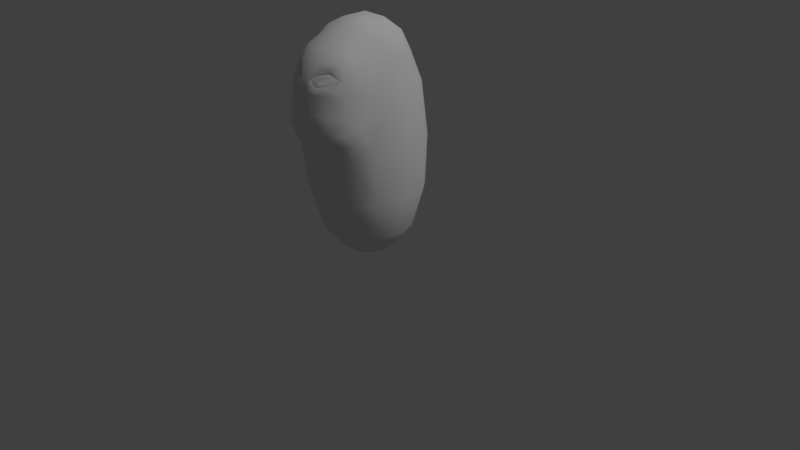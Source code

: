 # Source: CC.blend  (saved by Blender 2.79.0; exported with 4.5.12 LTS)
import bpy
from mathutils import Matrix  # noqa: F401  (used for matrix-valued properties, if any)

bpy.ops.wm.read_factory_settings(use_empty=True)
scene = bpy.context.scene
scene.name = 'Scene'

# ---- collections
col_collection_1 = bpy.data.collections.new('Collection 1'); scene.collection.children.link(col_collection_1)

# ---- materials (node trees are filled in below, after node groups)
mat_capsule_dwarfmaterial = bpy.data.materials.new('Capsule_DwarfMaterial')
mat_capsule_dwarfmaterial.alpha_threshold = 0.0
mat_capsule_dwarfmaterial.use_transparent_shadow = False
mat_capsule_dwarfmaterial.roughness = 0.5
mat_capsule_dwarfmaterial.specular_intensity = 0.08889
mat_capsule_orkmaterial = bpy.data.materials.new('Capsule_OrkMaterial')
mat_capsule_orkmaterial.alpha_threshold = 0.0
mat_capsule_orkmaterial.use_transparent_shadow = False
mat_capsule_orkmaterial.roughness = 0.5
mat_capsule_orkmaterial.specular_intensity = 0.08889

# ---- material node trees

# ---- world
world_world = bpy.data.worlds.new('World'); scene.world = world_world
world_world.color = (0.05088, 0.05088, 0.05088)
world_world.use_sun_shadow = False
world_world.sun_shadow_jitter_overblur = 0.0
world_world.cycles.sampling_method = 'MANUAL'

# ---- cameras
cam_camera = bpy.data.cameras.new('Camera')
cam_camera.clip_end = 100.0
cam_camera.lens = 35.0
cam_camera.sensor_width = 32.0
cam_camera.sensor_height = 18.0
cam_camera.ortho_scale = 7.314
cam_camera.dof.focus_distance = 0.0
cam_camera.dof.aperture_fstop = 128.0

# ---- lights
light_lamp = bpy.data.lights.new('Lamp', 'SUN')
light_lamp.transmission_factor = 0.0
light_lamp.cutoff_distance = 30.0
light_lamp.angle = 0.1993
light_lamp.energy = 1.0
light_lamp.shadow_buffer_clip_start = 1.001
light_lamp.shadow_soft_size = 0.1
light_lamp.shadow_cascade_max_distance = 1000.0

# ---- meshes
me_sphere_001 = bpy.data.meshes.new('Sphere.001')
me_sphere_001.from_pydata([(0.08474, -0.2165, 3.07), (0.2473, -0.7709, 1.598), (0.2414, -0.6808, 0.9868), (0.1094, -0.3008, 0.197), (0.1581, -0.1842, 3.058), (0.4629, -0.6469, 1.606), (0.4533, -0.5583, 0.9943), (0.2057, -0.2452, 0.197), (0.2178, -0.1298, 3.033), (0.581, -0.3645, 2.312), (0.6166, -0.457, 1.714), (0.6094, -0.3697, 1.011), (0.2771, -0.1601, 0.1973), (0.2471, -0.0488, 3.027), (0.644, -0.1205, 2.301), (0.7154, -0.1416, 1.649), (0.6958, -0.1258, 1.005), (0.3151, -0.05557, 0.1972), (0.2451, 0.03611, 3.031), (0.6418, 0.1126, 2.299), (0.7177, 0.1251, 1.639), (0.6964, 0.1226, 1.002), (0.3151, 0.05557, 0.1972), (0.2166, 0.1114, 3.034), (0.5642, 0.3257, 2.299), (0.6314, 0.3645, 1.637), (0.6125, 0.3536, 1.002), (0.2771, 0.16, 0.1972), (0.164, 0.1711, 3.034), (0.4188, 0.499, 2.299), (0.4687, 0.5585, 1.637), (0.4546, 0.5418, 1.002), (0.2057, 0.2451, 0.1972), (0.09034, 0.2091, 3.032), (0.2228, 0.6122, 2.299), (0.2494, 0.6851, 1.637), (0.2419, 0.6646, 1.002), (0.1094, 0.3007, 0.1972), (0.1942, -0.5353, 0.4878), (0.365, -0.4367, 0.4886), (0.4916, -0.2856, 0.4936), (0.5594, -0.09884, 0.4927), (0.5594, 0.09864, 0.4925), (0.4919, 0.284, 0.4925), (0.3651, 0.4351, 0.4925), (0.1943, 0.5338, 0.4925), (0.1538, -0.5063, 2.918), (0.2995, -0.4493, 2.865), (0.4535, -0.3729, 2.692), (0.5249, -0.1243, 2.664), (0.5195, 0.07773, 2.676), (0.4556, 0.2483, 2.685), (0.341, 0.3824, 2.686), (0.1845, 0.4703, 2.682), (0.4485, -0.7361, 2.104), (0.5565, -0.5946, 1.991), (0.1509, -0.6727, 2.814), (0.1687, -0.9361, 2.134), (0.2215, -0.8656, 1.767), (0.2851, -0.6065, 2.801), (0.3201, -0.8552, 2.129), (0.4128, -0.7633, 1.778), (0.3905, -0.5386, 2.742), (0.5143, -0.5518, 2.346), (0.539, -0.6414, 1.817), (0.1273, -0.8053, 2.683), (0.1584, -0.9094, 2.355), (0.1892, -0.9314, 1.897), (0.2579, -0.7298, 2.698), (0.2898, -0.8341, 2.354), (0.3528, -0.8463, 1.902), (0.3413, -0.6638, 2.675), (0.4605, -0.6957, 2.367), (0.4604, -0.7507, 1.915), (0.4136, -0.6725, 2.535), (0.4772, -0.535, 2.583), (0.281, -0.7581, 2.614), (0.1693, -0.911, 2.409), (0.313, -0.8203, 2.43), (0.07635, -0.9108, 2.489), (0.1444, -0.8516, 2.581), (0.03423, -0.8935, 2.499), (0.08035, -0.9312, 2.375), (0.3553, -0.7185, 2.53), (0.2705, -0.7653, 2.586), (0.1798, -0.8793, 2.445), (0.2909, -0.8084, 2.463), (0.1142, -0.8825, 2.492), (0.1637, -0.8406, 2.556), (0.2885, -0.7714, 2.52), (0.2481, -0.7943, 2.547), (0.2061, -0.8472, 2.481), (0.2577, -0.8145, 2.489), (0.1753, -0.8484, 2.503), (0.1987, -0.8292, 2.533), (0.2291, -0.8175, 2.512), (0.09658, -0.8849, 2.49), (0.2997, -0.8006, 2.456), (0.375, -0.6954, 2.532), (0.2761, -0.7509, 2.597), (0.1539, -0.8372, 2.563), (0.1723, -0.8817, 2.435), (0.1605, 0.3595, 2.904), (0.4344, 0.05991, 2.898), (0.2767, -0.3257, 2.973), (0.44, -0.09059, 2.887), (0.2911, 0.2933, 2.907), (0.3874, -0.2401, 2.904), (0.1467, -0.377, 3.006), (0.3834, 0.1906, 2.906), (0.0, 1.205e-07, 0.1382), (0.0, -0.001265, 3.113), (-0.08474, -0.2165, 3.07), (-0.2473, -0.7709, 1.598), (-0.2414, -0.6808, 0.9868), (-0.1094, -0.3008, 0.197), (-0.1581, -0.1842, 3.058), (-0.4629, -0.6469, 1.606), (-0.4533, -0.5583, 0.9943), (-0.2057, -0.2452, 0.197), (-0.2178, -0.1298, 3.033), (-0.581, -0.3645, 2.312), (-0.6166, -0.457, 1.714), (-0.6094, -0.3697, 1.011), (-0.2771, -0.1601, 0.1973), (-0.2471, -0.0488, 3.027), (-0.644, -0.1205, 2.301), (-0.7154, -0.1416, 1.649), (-0.6958, -0.1258, 1.005), (-0.3151, -0.05557, 0.1972), (-0.2451, 0.03611, 3.031), (-0.6418, 0.1126, 2.299), (-0.7177, 0.1251, 1.639), (-0.6964, 0.1226, 1.002), (-0.3151, 0.05557, 0.1972), (-0.2166, 0.1114, 3.034), (-0.5642, 0.3257, 2.299), (-0.6314, 0.3645, 1.637), (-0.6125, 0.3536, 1.002), (-0.2771, 0.16, 0.1972), (-0.164, 0.1711, 3.034), (-0.4188, 0.499, 2.299), (-0.4687, 0.5585, 1.637), (-0.4546, 0.5418, 1.002), (-0.2057, 0.2451, 0.1972), (-0.09034, 0.2091, 3.032), (0.0, -0.2242, 3.071), (-0.2228, 0.6122, 2.299), (0.0, -0.8186, 1.57), (0.0, -0.7241, 0.9954), (0.0, -0.3185, 0.2069), (-0.2494, 0.6851, 1.637), (-0.2419, 0.6646, 1.002), (0.0, 0.2185, 3.025), (0.0, 0.6519, 2.291), (0.0, 0.7286, 1.639), (0.0, 0.7058, 1.007), (0.0, 0.3184, 0.2071), (-0.1094, 0.3007, 0.1972), (-0.1942, -0.5353, 0.4878), (0.0, -0.5682, 0.4962), (0.0, 0.5663, 0.5019), (-0.365, -0.4367, 0.4886), (-0.4916, -0.2856, 0.4936), (-0.5594, -0.09884, 0.4927), (-0.5594, 0.09864, 0.4925), (-0.4919, 0.284, 0.4925), (-0.3651, 0.4351, 0.4925), (-0.1943, 0.5338, 0.4925), (0.0, -0.5339, 2.925), (0.0, 0.5072, 2.661), (-0.1538, -0.5063, 2.918), (-0.2995, -0.4493, 2.865), (-0.4535, -0.3729, 2.692), (-0.5249, -0.1243, 2.664), (-0.5195, 0.07773, 2.676), (0.0, -0.9655, 2.134), (-0.4556, 0.2483, 2.685), (0.0, -0.6978, 2.816), (0.0, -0.9055, 1.766), (-0.341, 0.3824, 2.686), (-0.1845, 0.4703, 2.682), (-0.4485, -0.7361, 2.104), (0.0, -0.82, 2.691), (0.0, -0.9382, 2.364), (0.0, -0.963, 1.903), (0.0, -0.9005, 2.506), (-0.5565, -0.5946, 1.991), (-0.1509, -0.6727, 2.814), (-0.1687, -0.9361, 2.134), (-0.2215, -0.8656, 1.767), (-0.2851, -0.6065, 2.801), (-0.3201, -0.8552, 2.129), (-0.4128, -0.7633, 1.778), (-0.3905, -0.5386, 2.742), (-0.5143, -0.5518, 2.346), (-0.539, -0.6414, 1.817), (-0.1273, -0.8053, 2.683), (-0.1584, -0.9094, 2.355), (-0.1892, -0.9314, 1.897), (-0.2579, -0.7298, 2.698), (-0.2898, -0.8341, 2.354), (-0.3528, -0.8463, 1.902), (-0.3413, -0.6638, 2.675), (-0.4605, -0.6957, 2.367), (-0.4604, -0.7507, 1.915), (-0.4136, -0.6725, 2.535), (-0.4772, -0.535, 2.583), (-0.281, -0.7581, 2.614), (-0.1693, -0.911, 2.409), (-0.313, -0.8203, 2.43), (-0.07635, -0.9108, 2.489), (-0.1444, -0.8516, 2.581), (-0.03423, -0.8935, 2.499), (-0.08035, -0.9312, 2.375), (-0.3553, -0.7185, 2.53), (-0.2705, -0.7653, 2.586), (-0.1798, -0.8793, 2.445), (-0.2909, -0.8084, 2.463), (-0.1142, -0.8825, 2.492), (-0.1637, -0.8406, 2.556), (-0.2885, -0.7714, 2.52), (-0.2481, -0.7943, 2.547), (-0.2061, -0.8472, 2.481), (-0.2577, -0.8145, 2.489), (-0.1753, -0.8484, 2.503), (-0.1987, -0.8292, 2.533), (-0.2291, -0.8175, 2.512), (-0.09658, -0.8849, 2.49), (-0.2997, -0.8006, 2.456), (-0.375, -0.6954, 2.532), (-0.2761, -0.7509, 2.597), (-0.1539, -0.8372, 2.563), (-0.1723, -0.8817, 2.435), (-0.1605, 0.3595, 2.904), (-0.4344, 0.05991, 2.898), (-0.2767, -0.3257, 2.973), (0.0, -0.395, 3.011), (0.0, 0.3823, 2.892), (-0.44, -0.09059, 2.887), (-0.2911, 0.2933, 2.907), (-0.3874, -0.2401, 2.904), (-0.1467, -0.377, 3.006), (-0.3834, 0.1906, 2.906)], [], [(18, 23, 111), (61, 1, 5), (160, 2, 149), (110, 3, 150), (146, 0, 111), (156, 35, 36), (2, 148, 149), (0, 4, 111), (39, 2, 38), (32, 45, 44), (26, 30, 25), (237, 0, 146), (64, 5, 10), (108, 4, 0), (27, 42, 22), (44, 26, 43), (2, 5, 1), (110, 7, 3), (104, 8, 4), (11, 5, 6), (12, 41, 40), (23, 28, 111), (110, 12, 7), (4, 8, 111), (11, 15, 10), (110, 17, 12), (3, 39, 38), (102, 28, 106), (8, 13, 111), (40, 6, 39), (10, 14, 9), (34, 170, 53), (30, 34, 29), (40, 16, 11), (107, 13, 8), (110, 22, 17), (24, 52, 51), (110, 37, 32), (46, 59, 47), (16, 20, 15), (41, 21, 16), (103, 13, 105), (161, 36, 45), (58, 148, 1), (13, 18, 111), (42, 26, 21), (110, 27, 22), (19, 51, 50), (35, 154, 34), (63, 54, 55), (15, 19, 14), (109, 18, 103), (21, 25, 20), (14, 50, 49), (178, 65, 56), (33, 153, 111), (110, 157, 37), (238, 33, 102), (28, 33, 111), (45, 31, 44), (36, 30, 31), (25, 29, 24), (106, 23, 109), (110, 32, 27), (70, 58, 61), (56, 68, 59), (29, 53, 52), (150, 38, 160), (12, 39, 7), (17, 42, 41), (32, 43, 27), (157, 45, 37), (67, 179, 58), (185, 57, 176), (9, 49, 48), (67, 60, 57), (47, 62, 48), (73, 61, 64), (59, 71, 62), (71, 75, 62), (75, 9, 48), (69, 77, 66), (184, 81, 186), (70, 54, 60), (72, 78, 69), (20, 24, 19), (169, 56, 46), (9, 55, 10), (82, 184, 176), (69, 57, 60), (55, 64, 10), (73, 55, 54), (54, 69, 60), (74, 63, 75), (75, 48, 62), (80, 81, 79), (76, 71, 68), (76, 65, 80), (81, 183, 186), (82, 77, 79), (100, 84, 99), (97, 83, 86), (100, 87, 88), (101, 86, 85), (99, 83, 98), (101, 87, 96), (86, 91, 85), (84, 89, 83), (85, 93, 87), (88, 90, 84), (86, 89, 92), (88, 93, 94), (90, 94, 95), (92, 89, 95), (94, 93, 95), (91, 92, 95), (89, 90, 95), (93, 91, 95), (77, 96, 79), (76, 98, 74), (78, 101, 77), (80, 96, 100), (78, 98, 97), (76, 100, 99), (51, 106, 109), (53, 238, 102), (51, 103, 50), (50, 105, 49), (49, 107, 48), (52, 102, 106), (47, 107, 104), (47, 108, 46), (46, 237, 169), (130, 111, 135), (113, 193, 117), (160, 114, 159), (110, 150, 115), (146, 111, 112), (151, 156, 152), (148, 114, 149), (112, 111, 116), (114, 162, 159), (167, 158, 144), (138, 142, 143), (237, 112, 242), (117, 196, 122), (242, 116, 236), (165, 139, 134), (138, 167, 166), (114, 117, 118), (110, 115, 119), (236, 120, 241), (117, 123, 118), (124, 164, 129), (135, 111, 140), (110, 119, 124), (116, 111, 120), (123, 127, 128), (110, 124, 129), (115, 162, 119), (140, 234, 240), (120, 111, 125), (118, 163, 162), (122, 126, 127), (147, 170, 154), (142, 147, 151), (163, 128, 164), (241, 125, 239), (110, 129, 134), (136, 180, 141), (110, 144, 158), (171, 191, 188), (128, 132, 133), (164, 133, 165), (125, 235, 239), (152, 161, 168), (148, 190, 113), (125, 111, 130), (165, 138, 166), (110, 134, 139), (131, 177, 136), (151, 154, 155), (195, 182, 204), (127, 131, 132), (130, 243, 235), (133, 137, 138), (126, 175, 131), (178, 197, 183), (145, 111, 153), (110, 158, 157), (145, 238, 234), (140, 111, 145), (143, 168, 167), (143, 151, 152), (137, 141, 142), (135, 240, 243), (110, 139, 144), (190, 202, 193), (188, 200, 197), (141, 181, 147), (150, 159, 115), (162, 124, 119), (129, 165, 134), (166, 144, 139), (168, 157, 158), (179, 199, 190), (185, 189, 199), (121, 174, 126), (199, 192, 202), (172, 194, 191), (193, 205, 196), (191, 203, 200), (207, 203, 194), (121, 207, 173), (209, 201, 198), (184, 213, 214), (202, 182, 205), (210, 204, 201), (132, 136, 137), (169, 188, 178), (121, 187, 195), (176, 214, 189), (189, 201, 192), (187, 122, 196), (187, 205, 182), (182, 201, 204), (206, 195, 204), (207, 194, 173), (213, 212, 211), (208, 203, 206), (197, 208, 212), (213, 183, 197), (209, 198, 214), (216, 232, 231), (229, 215, 230), (232, 219, 228), (233, 218, 229), (215, 231, 230), (219, 233, 228), (223, 218, 217), (221, 216, 215), (225, 217, 219), (222, 220, 216), (218, 221, 215), (220, 225, 219), (222, 227, 226), (224, 227, 221), (226, 227, 225), (223, 227, 224), (221, 227, 222), (225, 227, 223), (228, 209, 211), (230, 208, 206), (233, 210, 209), (212, 228, 211), (210, 230, 206), (208, 232, 212), (177, 240, 180), (181, 238, 170), (235, 177, 175), (239, 175, 174), (241, 174, 173), (180, 234, 181), (172, 241, 173), (242, 172, 171), (237, 171, 169), (61, 58, 1), (160, 38, 2), (156, 155, 35), (2, 1, 148), (39, 6, 2), (32, 37, 45), (26, 31, 30), (237, 108, 0), (64, 61, 5), (108, 104, 4), (27, 43, 42), (44, 31, 26), (2, 6, 5), (104, 107, 8), (11, 10, 5), (12, 17, 41), (11, 16, 15), (3, 7, 39), (102, 33, 28), (40, 11, 6), (10, 15, 14), (34, 154, 170), (30, 35, 34), (40, 41, 16), (107, 105, 13), (24, 29, 52), (46, 56, 59), (16, 21, 20), (41, 42, 21), (103, 18, 13), (161, 156, 36), (58, 179, 148), (42, 43, 26), (19, 24, 51), (35, 155, 154), (63, 72, 54), (15, 20, 19), (109, 23, 18), (21, 26, 25), (14, 19, 50), (178, 183, 65), (238, 153, 33), (45, 36, 31), (36, 35, 30), (25, 30, 29), (106, 28, 23), (70, 67, 58), (56, 65, 68), (29, 34, 53), (150, 3, 38), (12, 40, 39), (17, 22, 42), (32, 44, 43), (157, 161, 45), (67, 185, 179), (185, 67, 57), (9, 14, 49), (67, 70, 60), (47, 59, 62), (73, 70, 61), (59, 68, 71), (71, 74, 75), (75, 63, 9), (69, 78, 77), (184, 82, 81), (70, 73, 54), (72, 74, 78), (20, 25, 24), (169, 178, 56), (9, 63, 55), (176, 57, 82), (66, 82, 57), (69, 66, 57), (73, 64, 55), (54, 72, 69), (74, 72, 63), (80, 65, 81), (76, 74, 71), (76, 68, 65), (81, 65, 183), (79, 81, 82), (82, 66, 77), (100, 88, 84), (97, 98, 83), (100, 96, 87), (101, 97, 86), (99, 84, 83), (101, 85, 87), (86, 92, 91), (84, 90, 89), (85, 91, 93), (88, 94, 90), (86, 83, 89), (88, 87, 93), (77, 101, 96), (76, 99, 98), (78, 97, 101), (80, 79, 96), (78, 74, 98), (76, 80, 100), (51, 52, 106), (53, 170, 238), (51, 109, 103), (50, 103, 105), (49, 105, 107), (52, 53, 102), (47, 48, 107), (47, 104, 108), (46, 108, 237), (113, 190, 193), (160, 149, 114), (151, 155, 156), (148, 113, 114), (114, 118, 162), (167, 168, 158), (138, 137, 142), (237, 146, 112), (117, 193, 196), (242, 112, 116), (165, 166, 139), (138, 143, 167), (114, 113, 117), (236, 116, 120), (117, 122, 123), (124, 163, 164), (123, 122, 127), (115, 159, 162), (140, 145, 234), (118, 123, 163), (122, 121, 126), (147, 181, 170), (142, 141, 147), (163, 123, 128), (241, 120, 125), (136, 177, 180), (171, 172, 191), (128, 127, 132), (164, 128, 133), (125, 130, 235), (152, 156, 161), (148, 179, 190), (165, 133, 138), (131, 175, 177), (151, 147, 154), (195, 187, 182), (127, 126, 131), (130, 135, 243), (133, 132, 137), (126, 174, 175), (178, 188, 197), (145, 153, 238), (143, 152, 168), (143, 142, 151), (137, 136, 141), (135, 140, 240), (190, 199, 202), (188, 191, 200), (141, 180, 181), (150, 160, 159), (162, 163, 124), (129, 164, 165), (166, 167, 144), (168, 161, 157), (179, 185, 199), (185, 176, 189), (121, 173, 174), (199, 189, 192), (172, 173, 194), (193, 202, 205), (191, 194, 203), (207, 206, 203), (121, 195, 207), (209, 210, 201), (184, 186, 213), (202, 192, 182), (210, 206, 204), (132, 131, 136), (169, 171, 188), (121, 122, 187), (198, 189, 214), (176, 184, 214), (189, 198, 201), (187, 196, 205), (182, 192, 201), (206, 207, 195), (213, 197, 212), (208, 200, 203), (197, 200, 208), (213, 186, 183), (214, 213, 211), (211, 209, 214), (216, 220, 232), (229, 218, 215), (232, 220, 219), (233, 217, 218), (215, 216, 231), (219, 217, 233), (223, 224, 218), (221, 222, 216), (225, 223, 217), (222, 226, 220), (218, 224, 221), (220, 226, 225), (228, 233, 209), (230, 231, 208), (233, 229, 210), (212, 232, 228), (210, 229, 230), (208, 231, 232), (177, 243, 240), (181, 234, 238), (235, 243, 177), (239, 235, 175), (241, 239, 174), (180, 240, 234), (172, 236, 241), (242, 236, 172), (237, 242, 171)])
me_sphere_001.polygons.foreach_set('use_smooth', [True] * 484)
me_sphere_001.polygons.foreach_set('material_index', [1, 1, 1, 1, 1, 1, 1, 1, 1, 1, 1, 1, 1, 1, 1, 1, 1, 1, 1, 1, 1, 1, 1, 1, 1, 1, 1, 1, 1, 1, 1, 1, 1, 1, 1, 1, 1, 1, 1, 1, 1, 1, 1, 1, 1, 1, 1, 1, 1, 1, 1, 1, 1, 1, 1, 1, 1, 1, 1, 1, 1, 1, 1, 1, 1, 1, 1, 1, 1, 1, 1, 1, 1, 1, 1, 1, 1, 1, 1, 1, 1, 1, 1, 1, 1, 1, 1, 1, 1, 1, 1, 1, 1, 1, 1, 1, 1, 1, 1, 1, 1, 1, 1, 1, 1, 1, 1, 1, 1, 1, 1, 1, 1, 1, 1, 1, 1, 1, 1, 1, 1, 1, 1, 1, 1, 1, 1, 1, 1, 1, 1, 1, 1, 1, 1, 1, 1, 1, 1, 1, 1, 1, 1, 1, 1, 1, 1, 1, 1, 1, 1, 1, 1, 1, 1, 1, 1, 1, 1, 1, 1, 1, 1, 1, 1, 1, 1, 1, 1, 1, 1, 1, 1, 1, 1, 1, 1, 1, 1, 1, 1, 1, 1, 1, 1, 1, 1, 1, 1, 1, 1, 1, 1, 1, 1, 1, 1, 1, 1, 1, 1, 1, 1, 1, 1, 1, 1, 1, 1, 1, 1, 1, 1, 1, 1, 1, 1, 1, 1, 1, 1, 1, 1, 1, 1, 1, 1, 1, 1, 1, 1, 1, 1, 1, 1, 1, 1, 1, 1, 1, 1, 1, 1, 1, 1, 1, 1, 1, 1, 1, 1, 1, 1, 1, 1, 1, 1, 1, 1, 1, 1, 1, 1, 1, 1, 1, 1, 1, 1, 1, 1, 1, 1, 1, 1, 1, 1, 1, 1, 1, 1, 1, 1, 1, 1, 1, 1, 1, 1, 1, 1, 1, 1, 1, 1, 1, 1, 1, 1, 1, 1, 1, 1, 1, 1, 1, 1, 1, 1, 1, 1, 1, 1, 1, 1, 1, 1, 1, 1, 1, 1, 1, 1, 1, 1, 1, 1, 1, 1, 1, 1, 1, 1, 1, 1, 1, 1, 1, 1, 1, 1, 1, 1, 1, 1, 1, 1, 1, 1, 1, 1, 1, 1, 1, 1, 1, 1, 1, 1, 1, 1, 1, 1, 1, 1, 1, 1, 1, 1, 1, 1, 1, 1, 1, 1, 1, 1, 1, 1, 1, 1, 1, 1, 1, 1, 1, 1, 1, 1, 1, 1, 1, 1, 1, 1, 1, 1, 1, 1, 1, 1, 1, 1, 1, 1, 1, 1, 1, 1, 1, 1, 1, 1, 1, 1, 1, 1, 1, 1, 1, 1, 1, 1, 1, 1, 1, 1, 1, 1, 1, 1, 1, 1, 1, 1, 1, 1, 1, 1, 1, 1, 1, 1, 1, 1, 1, 1, 1, 1, 1, 1, 1, 1, 1, 1, 1, 1, 1, 1, 1, 1, 1, 1, 1, 1, 1, 1, 1, 1, 1, 1, 1, 1, 1, 1, 1, 1, 1, 1, 1, 1, 1, 1, 1])
_uv = me_sphere_001.uv_layers.new(name='UVMap')
_uv.uv.foreach_set('vector', [0.3702, 0.8316, 0.4266, 0.8323, 0.3432, 0.8847, 0.8089, 0.4862, 0.9005, 0.3826, 0.763, 0.4214, 0.1521, 0.1279, 0.1363, 0.2646, 0.0803, 0.2424, 0.319, 0.0528, 0.2498, 0.09355, 0.2344, 0.06972, 0.1451, 0.8506, 0.1755, 0.8446, 0.3432, 0.8847, 0.5677, 0.2453, 0.5326, 0.4252, 0.5061, 0.2643, 0.1363, 0.2646, 0.02921, 0.427, 0.0803, 0.2424, 0.1755, 0.8446, 0.2179, 0.8393, 0.3432, 0.8847, 0.2277, 0.1783, 0.1363, 0.2646, 0.1909, 0.1572, 0.3708, 0.1098, 0.4455, 0.1568, 0.4109, 0.1774, 0.396, 0.2902, 0.4692, 0.4247, 0.4131, 0.4241, 0.1363, 0.8195, 0.1755, 0.8446, 0.1451, 0.8506, 0.747, 0.5028, 0.763, 0.4214, 0.6763, 0.4735, 0.1746, 0.8093, 0.2179, 0.8393, 0.1755, 0.8446, 0.3509, 0.1207, 0.3385, 0.1971, 0.3301, 0.1261, 0.4109, 0.1774, 0.396, 0.2902, 0.3745, 0.1903, 0.1363, 0.2646, 0.1531, 0.4237, 0.09013, 0.425, 0.319, 0.0528, 0.2678, 0.1104, 0.2498, 0.09355, 0.2175, 0.8003, 0.253, 0.8347, 0.2179, 0.8393, 0.2428, 0.2972, 0.1531, 0.4237, 0.1909, 0.2835, 0.2877, 0.1212, 0.302, 0.198, 0.2647, 0.1925, 0.4266, 0.8323, 0.4787, 0.8343, 0.3432, 0.8847, 0.319, 0.0528, 0.2877, 0.1212, 0.2678, 0.1104, 0.2179, 0.8393, 0.253, 0.8347, 0.3432, 0.8847, 0.2428, 0.2972, 0.2964, 0.4229, 0.2143, 0.421, 0.319, 0.0528, 0.3088, 0.1264, 0.2877, 0.1212, 0.2498, 0.09355, 0.2277, 0.1783, 0.1909, 0.1572, 0.5266, 0.7968, 0.4787, 0.8343, 0.4743, 0.7935, 0.253, 0.8347, 0.3096, 0.8322, 0.3432, 0.8847, 0.2647, 0.1925, 0.1909, 0.2835, 0.2277, 0.1783, 0.2143, 0.421, 0.3276, 0.5882, 0.2682, 0.5894, 0.5338, 0.5868, 0.5731, 0.6931, 0.5301, 0.6928, 0.4692, 0.4247, 0.5338, 0.5868, 0.4805, 0.5868, 0.2647, 0.1925, 0.2965, 0.2992, 0.2428, 0.2972, 0.2604, 0.793, 0.3096, 0.8322, 0.253, 0.8347, 0.319, 0.0528, 0.3301, 0.1261, 0.3088, 0.1264, 0.43, 0.587, 0.4764, 0.6926, 0.4195, 0.6941, 0.319, 0.0528, 0.3736, 0.09282, 0.3708, 0.1098, 0.8849, 0.9508, 0.8181, 0.8558, 0.7765, 0.896, 0.2965, 0.2992, 0.3571, 0.4236, 0.2964, 0.4229, 0.302, 0.198, 0.3467, 0.2967, 0.2965, 0.2992, 0.3612, 0.7878, 0.3096, 0.8322, 0.322, 0.7863, 0.531, 0.1282, 0.5061, 0.2643, 0.4455, 0.1568, 0.9172, 0.4569, 0.9924, 0.3855, 0.9005, 0.3826, 0.3096, 0.8322, 0.3702, 0.8316, 0.3432, 0.8847, 0.3385, 0.1971, 0.396, 0.2902, 0.3467, 0.2967, 0.319, 0.0528, 0.3509, 0.1207, 0.3301, 0.1261, 0.38, 0.5875, 0.4195, 0.6941, 0.3753, 0.6958, 0.5326, 0.4252, 0.5859, 0.587, 0.5338, 0.5868, 0.7365, 0.6935, 0.7972, 0.6021, 0.7325, 0.5658, 0.2964, 0.4229, 0.38, 0.5875, 0.3276, 0.5882, 0.4175, 0.7893, 0.3702, 0.8316, 0.3612, 0.7878, 0.3467, 0.2967, 0.4131, 0.4241, 0.3571, 0.4236, 0.3276, 0.5882, 0.3753, 0.6958, 0.3253, 0.6948, 0.9941, 0.8857, 0.9276, 0.8248, 0.9076, 0.8878, 0.5292, 0.8413, 0.5669, 0.8516, 0.3432, 0.8847, 0.319, 0.0528, 0.4041, 0.0688, 0.3736, 0.09282, 0.5667, 0.8046, 0.5292, 0.8413, 0.5266, 0.7968, 0.4787, 0.8343, 0.5292, 0.8413, 0.3432, 0.8847, 0.4455, 0.1568, 0.4457, 0.2794, 0.4109, 0.1774, 0.5061, 0.2643, 0.4692, 0.4247, 0.4457, 0.2794, 0.4131, 0.4241, 0.4805, 0.5868, 0.43, 0.587, 0.4743, 0.7935, 0.4266, 0.8323, 0.4175, 0.7893, 0.319, 0.0528, 0.3708, 0.1098, 0.3509, 0.1207, 0.845, 0.53, 0.9172, 0.4569, 0.8089, 0.4862, 0.9076, 0.8878, 0.8523, 0.8117, 0.8181, 0.8558, 0.4805, 0.5868, 0.5301, 0.6928, 0.4764, 0.6926, 0.2344, 0.06972, 0.1909, 0.1572, 0.1521, 0.1279, 0.2877, 0.1212, 0.2277, 0.1783, 0.2678, 0.1104, 0.3088, 0.1264, 0.3385, 0.1971, 0.302, 0.198, 0.3708, 0.1098, 0.3745, 0.1903, 0.3509, 0.1207, 0.4041, 0.0688, 0.4455, 0.1568, 0.3736, 0.09282, 0.9303, 0.5112, 0.9914, 0.4663, 0.9172, 0.4569, 0.9909, 0.5232, 0.936, 0.6031, 0.9908, 0.6106, 0.2682, 0.5894, 0.3253, 0.6948, 0.2703, 0.6932, 0.9303, 0.5112, 0.8586, 0.608, 0.936, 0.6031, 0.7765, 0.896, 0.7745, 0.8353, 0.7106, 0.8329, 0.7954, 0.5357, 0.8089, 0.4862, 0.747, 0.5028, 0.8181, 0.8558, 0.816, 0.8044, 0.7745, 0.8353, 0.816, 0.8044, 0.7495, 0.7773, 0.7745, 0.8353, 0.7495, 0.7773, 0.6666, 0.6924, 0.7106, 0.8329, 0.8644, 0.6863, 0.9122, 0.7064, 0.9348, 0.6898, 0.9912, 0.697, 0.9561, 0.7556, 0.9917, 0.7512, 0.845, 0.53, 0.7972, 0.6021, 0.8586, 0.608, 0.7907, 0.6934, 0.8554, 0.7119, 0.8644, 0.6863, 0.3571, 0.4236, 0.43, 0.587, 0.38, 0.5875, 0.9936, 0.9472, 0.9076, 0.8878, 0.8849, 0.9508, 0.6666, 0.6924, 0.7325, 0.5658, 0.6763, 0.4735, 0.9511, 0.7016, 0.9912, 0.697, 0.9908, 0.6106, 0.8644, 0.6863, 0.936, 0.6031, 0.8586, 0.608, 0.7325, 0.5658, 0.747, 0.5028, 0.6763, 0.4735, 0.7954, 0.5357, 0.7325, 0.5658, 0.7972, 0.6021, 0.7972, 0.6021, 0.8644, 0.6863, 0.8586, 0.608, 0.7988, 0.7532, 0.7365, 0.6935, 0.7495, 0.7773, 0.7495, 0.7773, 0.7106, 0.8329, 0.7745, 0.8353, 0.9083, 0.7709, 0.9561, 0.7556, 0.9387, 0.7389, 0.852, 0.781, 0.816, 0.8044, 0.8523, 0.8117, 0.852, 0.781, 0.9276, 0.8248, 0.9083, 0.7709, 0.9561, 0.7556, 0.9927, 0.8242, 0.9917, 0.7512, 0.9511, 0.7016, 0.9122, 0.7064, 0.9387, 0.7389, 0.9026, 0.7643, 0.8566, 0.7697, 0.8524, 0.7745, 0.8556, 0.7234, 0.8245, 0.751, 0.8595, 0.726, 0.9026, 0.7643, 0.9214, 0.74, 0.9001, 0.7609, 0.9057, 0.7183, 0.8595, 0.726, 0.9029, 0.7216, 0.8524, 0.7745, 0.8245, 0.751, 0.8145, 0.7526, 0.9057, 0.7183, 0.9214, 0.74, 0.9271, 0.74, 0.8595, 0.726, 0.8898, 0.7338, 0.9029, 0.7216, 0.8566, 0.7697, 0.853, 0.7475, 0.8245, 0.751, 0.9029, 0.7216, 0.8986, 0.7426, 0.9214, 0.74, 0.9001, 0.7609, 0.8682, 0.7565, 0.8566, 0.7697, 0.8595, 0.726, 0.853, 0.7475, 0.8696, 0.7358, 0.9001, 0.7609, 0.8986, 0.7426, 0.8884, 0.7522, 0.8682, 0.7565, 0.8884, 0.7522, 0.8779, 0.7447, 0.8696, 0.7358, 0.853, 0.7475, 0.8779, 0.7447, 0.8884, 0.7522, 0.8986, 0.7426, 0.8779, 0.7447, 0.8898, 0.7338, 0.8696, 0.7358, 0.8779, 0.7447, 0.853, 0.7475, 0.8682, 0.7565, 0.8779, 0.7447, 0.8986, 0.7426, 0.8898, 0.7338, 0.8779, 0.7447, 0.9122, 0.7064, 0.9271, 0.74, 0.9387, 0.7389, 0.852, 0.781, 0.8145, 0.7526, 0.7988, 0.7532, 0.8554, 0.7119, 0.9057, 0.7183, 0.9122, 0.7064, 0.9083, 0.7709, 0.9271, 0.74, 0.9026, 0.7643, 0.8554, 0.7119, 0.8145, 0.7526, 0.8556, 0.7234, 0.852, 0.781, 0.9026, 0.7643, 0.8524, 0.7745, 0.4195, 0.6941, 0.4743, 0.7935, 0.4175, 0.7893, 0.5301, 0.6928, 0.5667, 0.8046, 0.5266, 0.7968, 0.4195, 0.6941, 0.3612, 0.7878, 0.3753, 0.6958, 0.3753, 0.6958, 0.322, 0.7863, 0.3253, 0.6948, 0.3253, 0.6948, 0.2604, 0.793, 0.2703, 0.6932, 0.4764, 0.6926, 0.5266, 0.7968, 0.4743, 0.7935, 0.2144, 0.7036, 0.2604, 0.793, 0.2175, 0.8003, 0.2144, 0.7036, 0.1746, 0.8093, 0.1732, 0.712, 0.1732, 0.712, 0.1363, 0.8195, 0.1316, 0.7199, 0.3702, 0.8316, 0.3432, 0.8847, 0.4266, 0.8323, 0.9005, 0.3826, 0.8089, 0.4862, 0.763, 0.4214, 0.1521, 0.1279, 0.1363, 0.2646, 0.1909, 0.1572, 0.319, 0.0528, 0.2344, 0.06972, 0.2498, 0.09355, 0.1451, 0.8506, 0.3432, 0.8847, 0.1755, 0.8446, 0.5326, 0.4252, 0.5677, 0.2453, 0.5061, 0.2643, 0.02921, 0.427, 0.1363, 0.2646, 0.0803, 0.2424, 0.1755, 0.8446, 0.3432, 0.8847, 0.2179, 0.8393, 0.1363, 0.2646, 0.2277, 0.1783, 0.1909, 0.1572, 0.4109, 0.1774, 0.3736, 0.09282, 0.3708, 0.1098, 0.396, 0.2902, 0.4692, 0.4247, 0.4457, 0.2794, 0.1363, 0.8195, 0.1755, 0.8446, 0.1746, 0.8093, 0.763, 0.4214, 0.747, 0.5028, 0.6763, 0.4735, 0.1746, 0.8093, 0.2179, 0.8393, 0.2175, 0.8003, 0.3385, 0.1971, 0.3509, 0.1207, 0.3301, 0.1261, 0.396, 0.2902, 0.4109, 0.1774, 0.3745, 0.1903, 0.1363, 0.2646, 0.1531, 0.4237, 0.1909, 0.2835, 0.319, 0.0528, 0.2498, 0.09355, 0.2678, 0.1104, 0.2175, 0.8003, 0.253, 0.8347, 0.2604, 0.793, 0.1531, 0.4237, 0.2428, 0.2972, 0.1909, 0.2835, 0.2877, 0.1212, 0.302, 0.198, 0.3088, 0.1264, 0.4266, 0.8323, 0.3432, 0.8847, 0.4787, 0.8343, 0.319, 0.0528, 0.2678, 0.1104, 0.2877, 0.1212, 0.2179, 0.8393, 0.3432, 0.8847, 0.253, 0.8347, 0.2428, 0.2972, 0.2964, 0.4229, 0.2965, 0.2992, 0.319, 0.0528, 0.2877, 0.1212, 0.3088, 0.1264, 0.2498, 0.09355, 0.2277, 0.1783, 0.2678, 0.1104, 0.4787, 0.8343, 0.5266, 0.7968, 0.4743, 0.7935, 0.253, 0.8347, 0.3432, 0.8847, 0.3096, 0.8322, 0.1909, 0.2835, 0.2647, 0.1925, 0.2277, 0.1783, 0.2143, 0.421, 0.3276, 0.5882, 0.2964, 0.4229, 0.5338, 0.5868, 0.5731, 0.6931, 0.5859, 0.587, 0.4692, 0.4247, 0.5338, 0.5868, 0.5326, 0.4252, 0.2647, 0.1925, 0.2965, 0.2992, 0.302, 0.198, 0.2604, 0.793, 0.3096, 0.8322, 0.322, 0.7863, 0.319, 0.0528, 0.3088, 0.1264, 0.3301, 0.1261, 0.43, 0.587, 0.4764, 0.6926, 0.4805, 0.5868, 0.319, 0.0528, 0.3708, 0.1098, 0.3736, 0.09282, 0.8849, 0.9508, 0.8181, 0.8558, 0.9076, 0.8878, 0.2965, 0.2992, 0.3571, 0.4236, 0.3467, 0.2967, 0.302, 0.198, 0.3467, 0.2967, 0.3385, 0.1971, 0.3096, 0.8322, 0.3612, 0.7878, 0.322, 0.7863, 0.5061, 0.2643, 0.531, 0.1282, 0.4455, 0.1568, 0.9924, 0.3855, 0.9172, 0.4569, 0.9005, 0.3826, 0.3096, 0.8322, 0.3432, 0.8847, 0.3702, 0.8316, 0.3385, 0.1971, 0.396, 0.2902, 0.3745, 0.1903, 0.319, 0.0528, 0.3301, 0.1261, 0.3509, 0.1207, 0.38, 0.5875, 0.4195, 0.6941, 0.43, 0.587, 0.5326, 0.4252, 0.5859, 0.587, 0.5859, 0.4257, 0.7365, 0.6935, 0.7972, 0.6021, 0.7907, 0.6934, 0.2964, 0.4229, 0.38, 0.5875, 0.3571, 0.4236, 0.3702, 0.8316, 0.4175, 0.7893, 0.3612, 0.7878, 0.3467, 0.2967, 0.4131, 0.4241, 0.396, 0.2902, 0.3276, 0.5882, 0.3753, 0.6958, 0.38, 0.5875, 0.9941, 0.8857, 0.9276, 0.8248, 0.9927, 0.8242, 0.5292, 0.8413, 0.3432, 0.8847, 0.5669, 0.8516, 0.319, 0.0528, 0.3736, 0.09282, 0.4041, 0.0688, 0.5292, 0.8413, 0.5667, 0.8046, 0.5266, 0.7968, 0.4787, 0.8343, 0.3432, 0.8847, 0.5292, 0.8413, 0.4457, 0.2794, 0.4455, 0.1568, 0.4109, 0.1774, 0.4457, 0.2794, 0.5326, 0.4252, 0.5061, 0.2643, 0.4131, 0.4241, 0.4805, 0.5868, 0.4692, 0.4247, 0.4266, 0.8323, 0.4743, 0.7935, 0.4175, 0.7893, 0.319, 0.0528, 0.3509, 0.1207, 0.3708, 0.1098, 0.9172, 0.4569, 0.845, 0.53, 0.8089, 0.4862, 0.9076, 0.8878, 0.8523, 0.8117, 0.9276, 0.8248, 0.4805, 0.5868, 0.5301, 0.6928, 0.5338, 0.5868, 0.2344, 0.06972, 0.1909, 0.1572, 0.2498, 0.09355, 0.2277, 0.1783, 0.2877, 0.1212, 0.2678, 0.1104, 0.3088, 0.1264, 0.3385, 0.1971, 0.3301, 0.1261, 0.3745, 0.1903, 0.3708, 0.1098, 0.3509, 0.1207, 0.4455, 0.1568, 0.4041, 0.0688, 0.3736, 0.09282, 0.9914, 0.4663, 0.9303, 0.5112, 0.9172, 0.4569, 0.9909, 0.5232, 0.936, 0.6031, 0.9303, 0.5112, 0.2682, 0.5894, 0.3253, 0.6948, 0.3276, 0.5882, 0.9303, 0.5112, 0.8586, 0.608, 0.845, 0.53, 0.7765, 0.896, 0.7745, 0.8353, 0.8181, 0.8558, 0.8089, 0.4862, 0.7954, 0.5357, 0.747, 0.5028, 0.8181, 0.8558, 0.816, 0.8044, 0.8523, 0.8117, 0.7495, 0.7773, 0.816, 0.8044, 0.7745, 0.8353, 0.6666, 0.6924, 0.7495, 0.7773, 0.7106, 0.8329, 0.9122, 0.7064, 0.8644, 0.6863, 0.9348, 0.6898, 0.9912, 0.697, 0.9561, 0.7556, 0.9511, 0.7016, 0.845, 0.53, 0.7972, 0.6021, 0.7954, 0.5357, 0.8554, 0.7119, 0.7907, 0.6934, 0.8644, 0.6863, 0.3571, 0.4236, 0.43, 0.587, 0.4131, 0.4241, 0.9936, 0.9472, 0.9076, 0.8878, 0.9941, 0.8857, 0.6666, 0.6924, 0.7325, 0.5658, 0.7365, 0.6935, 0.9908, 0.6106, 0.9511, 0.7016, 0.936, 0.6031, 0.936, 0.6031, 0.8644, 0.6863, 0.8586, 0.608, 0.7325, 0.5658, 0.6763, 0.4735, 0.747, 0.5028, 0.7325, 0.5658, 0.7954, 0.5357, 0.7972, 0.6021, 0.7972, 0.6021, 0.8644, 0.6863, 0.7907, 0.6934, 0.7988, 0.7532, 0.7365, 0.6935, 0.7907, 0.6934, 0.7495, 0.7773, 0.7745, 0.8353, 0.7106, 0.8329, 0.9561, 0.7556, 0.9083, 0.7709, 0.9387, 0.7389, 0.852, 0.781, 0.816, 0.8044, 0.7988, 0.7532, 0.9276, 0.8248, 0.852, 0.781, 0.9083, 0.7709, 0.9561, 0.7556, 0.9927, 0.8242, 0.9276, 0.8248, 0.9122, 0.7064, 0.9348, 0.6898, 0.9511, 0.7016, 0.8566, 0.7697, 0.9026, 0.7643, 0.8524, 0.7745, 0.8556, 0.7234, 0.8245, 0.751, 0.8145, 0.7526, 0.9026, 0.7643, 0.9214, 0.74, 0.9271, 0.74, 0.9057, 0.7183, 0.8595, 0.726, 0.8556, 0.7234, 0.8245, 0.751, 0.8524, 0.7745, 0.8145, 0.7526, 0.9214, 0.74, 0.9057, 0.7183, 0.9271, 0.74, 0.8898, 0.7338, 0.8595, 0.726, 0.9029, 0.7216, 0.853, 0.7475, 0.8566, 0.7697, 0.8245, 0.751, 0.8986, 0.7426, 0.9029, 0.7216, 0.9214, 0.74, 0.8682, 0.7565, 0.9001, 0.7609, 0.8566, 0.7697, 0.8595, 0.726, 0.853, 0.7475, 0.8245, 0.751, 0.9001, 0.7609, 0.8986, 0.7426, 0.9214, 0.74, 0.8682, 0.7565, 0.8779, 0.7447, 0.8884, 0.7522, 0.8696, 0.7358, 0.8779, 0.7447, 0.853, 0.7475, 0.8884, 0.7522, 0.8779, 0.7447, 0.8986, 0.7426, 0.8898, 0.7338, 0.8779, 0.7447, 0.8696, 0.7358, 0.853, 0.7475, 0.8779, 0.7447, 0.8682, 0.7565, 0.8986, 0.7426, 0.8779, 0.7447, 0.8898, 0.7338, 0.9271, 0.74, 0.9122, 0.7064, 0.9387, 0.7389, 0.8145, 0.7526, 0.852, 0.781, 0.7988, 0.7532, 0.9057, 0.7183, 0.8554, 0.7119, 0.9122, 0.7064, 0.9083, 0.7709, 0.9271, 0.74, 0.9387, 0.7389, 0.8554, 0.7119, 0.8145, 0.7526, 0.7988, 0.7532, 0.852, 0.781, 0.9026, 0.7643, 0.9083, 0.7709, 0.4195, 0.6941, 0.4743, 0.7935, 0.4764, 0.6926, 0.5301, 0.6928, 0.5667, 0.8046, 0.5731, 0.6931, 0.3612, 0.7878, 0.4195, 0.6941, 0.3753, 0.6958, 0.322, 0.7863, 0.3753, 0.6958, 0.3253, 0.6948, 0.2604, 0.793, 0.3253, 0.6948, 0.2703, 0.6932, 0.4764, 0.6926, 0.5266, 0.7968, 0.5301, 0.6928, 0.2144, 0.7036, 0.2604, 0.793, 0.2703, 0.6932, 0.1746, 0.8093, 0.2144, 0.7036, 0.1732, 0.712, 0.1363, 0.8195, 0.1732, 0.712, 0.1316, 0.7199, 0.8089, 0.4862, 0.9172, 0.4569, 0.9005, 0.3826, 0.1521, 0.1279, 0.1909, 0.1572, 0.1363, 0.2646, 0.5677, 0.2453, 0.5859, 0.4257, 0.5326, 0.4252, 0.1363, 0.2646, 0.09013, 0.425, 0.02921, 0.427, 0.2277, 0.1783, 0.1909, 0.2835, 0.1363, 0.2646, 0.3708, 0.1098, 0.3736, 0.09282, 0.4455, 0.1568, 0.396, 0.2902, 0.4457, 0.2794, 0.4692, 0.4247, 0.1363, 0.8195, 0.1746, 0.8093, 0.1755, 0.8446, 0.747, 0.5028, 0.8089, 0.4862, 0.763, 0.4214, 0.1746, 0.8093, 0.2175, 0.8003, 0.2179, 0.8393, 0.3509, 0.1207, 0.3745, 0.1903, 0.3385, 0.1971, 0.4109, 0.1774, 0.4457, 0.2794, 0.396, 0.2902, 0.1363, 0.2646, 0.1909, 0.2835, 0.1531, 0.4237, 0.2175, 0.8003, 0.2604, 0.793, 0.253, 0.8347, 0.2428, 0.2972, 0.2143, 0.421, 0.1531, 0.4237, 0.2877, 0.1212, 0.3088, 0.1264, 0.302, 0.198, 0.2428, 0.2972, 0.2965, 0.2992, 0.2964, 0.4229, 0.2498, 0.09355, 0.2678, 0.1104, 0.2277, 0.1783, 0.5266, 0.7968, 0.5292, 0.8413, 0.4787, 0.8343, 0.2647, 0.1925, 0.2428, 0.2972, 0.1909, 0.2835, 0.2143, 0.421, 0.2964, 0.4229, 0.3276, 0.5882, 0.5338, 0.5868, 0.5859, 0.587, 0.5731, 0.6931, 0.4692, 0.4247, 0.5326, 0.4252, 0.5338, 0.5868, 0.2647, 0.1925, 0.302, 0.198, 0.2965, 0.2992, 0.2604, 0.793, 0.322, 0.7863, 0.3096, 0.8322, 0.43, 0.587, 0.4805, 0.5868, 0.4764, 0.6926, 0.8849, 0.9508, 0.9076, 0.8878, 0.8181, 0.8558, 0.2965, 0.2992, 0.3467, 0.2967, 0.3571, 0.4236, 0.302, 0.198, 0.3385, 0.1971, 0.3467, 0.2967, 0.3612, 0.7878, 0.3702, 0.8316, 0.3096, 0.8322, 0.531, 0.1282, 0.5677, 0.2453, 0.5061, 0.2643, 0.9172, 0.4569, 0.9914, 0.4663, 0.9924, 0.3855, 0.3385, 0.1971, 0.3745, 0.1903, 0.396, 0.2902, 0.38, 0.5875, 0.43, 0.587, 0.4195, 0.6941, 0.5326, 0.4252, 0.5859, 0.4257, 0.5859, 0.587, 0.7365, 0.6935, 0.7907, 0.6934, 0.7972, 0.6021, 0.2964, 0.4229, 0.3571, 0.4236, 0.38, 0.5875, 0.4175, 0.7893, 0.4266, 0.8323, 0.3702, 0.8316, 0.3467, 0.2967, 0.396, 0.2902, 0.4131, 0.4241, 0.3276, 0.5882, 0.38, 0.5875, 0.3753, 0.6958, 0.9941, 0.8857, 0.9927, 0.8242, 0.9276, 0.8248, 0.5667, 0.8046, 0.5669, 0.8516, 0.5292, 0.8413, 0.4455, 0.1568, 0.5061, 0.2643, 0.4457, 0.2794, 0.5061, 0.2643, 0.5326, 0.4252, 0.4692, 0.4247, 0.4131, 0.4241, 0.4692, 0.4247, 0.4805, 0.5868, 0.4743, 0.7935, 0.4787, 0.8343, 0.4266, 0.8323, 0.845, 0.53, 0.9303, 0.5112, 0.9172, 0.4569, 0.9076, 0.8878, 0.9276, 0.8248, 0.8523, 0.8117, 0.4805, 0.5868, 0.5338, 0.5868, 0.5301, 0.6928, 0.2344, 0.06972, 0.2498, 0.09355, 0.1909, 0.1572, 0.2877, 0.1212, 0.2647, 0.1925, 0.2277, 0.1783, 0.3088, 0.1264, 0.3301, 0.1261, 0.3385, 0.1971, 0.3708, 0.1098, 0.4109, 0.1774, 0.3745, 0.1903, 0.4041, 0.0688, 0.531, 0.1282, 0.4455, 0.1568, 0.9303, 0.5112, 0.9909, 0.5232, 0.9914, 0.4663, 0.9909, 0.5232, 0.9303, 0.5112, 0.936, 0.6031, 0.2682, 0.5894, 0.3276, 0.5882, 0.3253, 0.6948, 0.9303, 0.5112, 0.845, 0.53, 0.8586, 0.608, 0.7765, 0.896, 0.8181, 0.8558, 0.7745, 0.8353, 0.7954, 0.5357, 0.845, 0.53, 0.8089, 0.4862, 0.8181, 0.8558, 0.8523, 0.8117, 0.816, 0.8044, 0.816, 0.8044, 0.7988, 0.7532, 0.7495, 0.7773, 0.7495, 0.7773, 0.7365, 0.6935, 0.6666, 0.6924, 0.8644, 0.6863, 0.8554, 0.7119, 0.9122, 0.7064, 0.9912, 0.697, 0.9511, 0.7016, 0.9561, 0.7556, 0.845, 0.53, 0.7954, 0.5357, 0.7972, 0.6021, 0.7907, 0.6934, 0.7988, 0.7532, 0.8554, 0.7119, 0.3571, 0.4236, 0.4131, 0.4241, 0.43, 0.587, 0.9936, 0.9472, 0.9941, 0.8857, 0.9076, 0.8878, 0.6666, 0.6924, 0.7365, 0.6935, 0.7325, 0.5658, 0.9908, 0.6106, 0.936, 0.6031, 0.9511, 0.7016, 0.9348, 0.6898, 0.9511, 0.7016, 0.936, 0.6031, 0.8644, 0.6863, 0.9348, 0.6898, 0.936, 0.6031, 0.7954, 0.5357, 0.747, 0.5028, 0.7325, 0.5658, 0.7972, 0.6021, 0.7907, 0.6934, 0.8644, 0.6863, 0.7988, 0.7532, 0.7907, 0.6934, 0.7365, 0.6935, 0.9083, 0.7709, 0.9276, 0.8248, 0.9561, 0.7556, 0.852, 0.781, 0.7988, 0.7532, 0.816, 0.8044, 0.852, 0.781, 0.8523, 0.8117, 0.9276, 0.8248, 0.9561, 0.7556, 0.9276, 0.8248, 0.9927, 0.8242, 0.9387, 0.7389, 0.9561, 0.7556, 0.9511, 0.7016, 0.9511, 0.7016, 0.9348, 0.6898, 0.9122, 0.7064, 0.9026, 0.7643, 0.9001, 0.7609, 0.8566, 0.7697, 0.8556, 0.7234, 0.8145, 0.7526, 0.8245, 0.751, 0.9026, 0.7643, 0.9271, 0.74, 0.9214, 0.74, 0.9057, 0.7183, 0.8556, 0.7234, 0.8595, 0.726, 0.8524, 0.7745, 0.8566, 0.7697, 0.8245, 0.751, 0.9057, 0.7183, 0.9029, 0.7216, 0.9214, 0.74, 0.8595, 0.726, 0.8696, 0.7358, 0.8898, 0.7338, 0.8566, 0.7697, 0.8682, 0.7565, 0.853, 0.7475, 0.9029, 0.7216, 0.8898, 0.7338, 0.8986, 0.7426, 0.9001, 0.7609, 0.8884, 0.7522, 0.8682, 0.7565, 0.8595, 0.726, 0.8245, 0.751, 0.853, 0.7475, 0.9001, 0.7609, 0.9214, 0.74, 0.8986, 0.7426, 0.9122, 0.7064, 0.9057, 0.7183, 0.9271, 0.74, 0.852, 0.781, 0.8524, 0.7745, 0.8145, 0.7526, 0.8554, 0.7119, 0.8556, 0.7234, 0.9057, 0.7183, 0.9083, 0.7709, 0.9387, 0.7389, 0.9271, 0.74, 0.8554, 0.7119, 0.7988, 0.7532, 0.8145, 0.7526, 0.852, 0.781, 0.9083, 0.7709, 0.9026, 0.7643, 0.4195, 0.6941, 0.4764, 0.6926, 0.4743, 0.7935, 0.5301, 0.6928, 0.5731, 0.6931, 0.5667, 0.8046, 0.4195, 0.6941, 0.4175, 0.7893, 0.3612, 0.7878, 0.3753, 0.6958, 0.3612, 0.7878, 0.322, 0.7863, 0.3253, 0.6948, 0.322, 0.7863, 0.2604, 0.793, 0.4764, 0.6926, 0.5301, 0.6928, 0.5266, 0.7968, 0.2144, 0.7036, 0.2703, 0.6932, 0.2604, 0.793, 0.2144, 0.7036, 0.2175, 0.8003, 0.1746, 0.8093, 0.1732, 0.712, 0.1746, 0.8093, 0.1363, 0.8195, 0.9005, 0.3826, 0.9172, 0.4569, 0.8089, 0.4862, 0.1521, 0.1279, 0.0803, 0.2424, 0.1363, 0.2646, 0.5326, 0.4252, 0.5859, 0.4257, 0.5677, 0.2453, 0.02921, 0.427, 0.09013, 0.425, 0.1363, 0.2646, 0.1363, 0.2646, 0.1909, 0.2835, 0.2277, 0.1783, 0.4109, 0.1774, 0.4455, 0.1568, 0.3736, 0.09282, 0.396, 0.2902, 0.4131, 0.4241, 0.4692, 0.4247, 0.1363, 0.8195, 0.1451, 0.8506, 0.1755, 0.8446, 0.763, 0.4214, 0.8089, 0.4862, 0.747, 0.5028, 0.1746, 0.8093, 0.1755, 0.8446, 0.2179, 0.8393, 0.3385, 0.1971, 0.3745, 0.1903, 0.3509, 0.1207, 0.396, 0.2902, 0.4457, 0.2794, 0.4109, 0.1774, 0.1363, 0.2646, 0.09013, 0.425, 0.1531, 0.4237, 0.2175, 0.8003, 0.2179, 0.8393, 0.253, 0.8347, 0.1531, 0.4237, 0.2143, 0.421, 0.2428, 0.2972, 0.2877, 0.1212, 0.2647, 0.1925, 0.302, 0.198, 0.2428, 0.2972, 0.2143, 0.421, 0.2964, 0.4229, 0.2498, 0.09355, 0.1909, 0.1572, 0.2277, 0.1783, 0.4787, 0.8343, 0.5292, 0.8413, 0.5266, 0.7968, 0.1909, 0.2835, 0.2428, 0.2972, 0.2647, 0.1925, 0.2143, 0.421, 0.2682, 0.5894, 0.3276, 0.5882, 0.5338, 0.5868, 0.5301, 0.6928, 0.5731, 0.6931, 0.4692, 0.4247, 0.4805, 0.5868, 0.5338, 0.5868, 0.2647, 0.1925, 0.2428, 0.2972, 0.2965, 0.2992, 0.2604, 0.793, 0.253, 0.8347, 0.3096, 0.8322, 0.43, 0.587, 0.4195, 0.6941, 0.4764, 0.6926, 0.8849, 0.9508, 0.7765, 0.896, 0.8181, 0.8558, 0.2965, 0.2992, 0.2964, 0.4229, 0.3571, 0.4236, 0.302, 0.198, 0.2965, 0.2992, 0.3467, 0.2967, 0.3096, 0.8322, 0.3702, 0.8316, 0.3612, 0.7878, 0.5061, 0.2643, 0.5677, 0.2453, 0.531, 0.1282, 0.9924, 0.3855, 0.9914, 0.4663, 0.9172, 0.4569, 0.3385, 0.1971, 0.3467, 0.2967, 0.396, 0.2902, 0.38, 0.5875, 0.3753, 0.6958, 0.4195, 0.6941, 0.5326, 0.4252, 0.5338, 0.5868, 0.5859, 0.587, 0.7365, 0.6935, 0.7325, 0.5658, 0.7972, 0.6021, 0.2964, 0.4229, 0.3276, 0.5882, 0.38, 0.5875, 0.3702, 0.8316, 0.4266, 0.8323, 0.4175, 0.7893, 0.3467, 0.2967, 0.3571, 0.4236, 0.4131, 0.4241, 0.3276, 0.5882, 0.3253, 0.6948, 0.3753, 0.6958, 0.9941, 0.8857, 0.9076, 0.8878, 0.9276, 0.8248, 0.5292, 0.8413, 0.5669, 0.8516, 0.5667, 0.8046, 0.4457, 0.2794, 0.5061, 0.2643, 0.4455, 0.1568, 0.4457, 0.2794, 0.4692, 0.4247, 0.5326, 0.4252, 0.4131, 0.4241, 0.43, 0.587, 0.4805, 0.5868, 0.4266, 0.8323, 0.4787, 0.8343, 0.4743, 0.7935, 0.9172, 0.4569, 0.9303, 0.5112, 0.845, 0.53, 0.9076, 0.8878, 0.8181, 0.8558, 0.8523, 0.8117, 0.4805, 0.5868, 0.4764, 0.6926, 0.5301, 0.6928, 0.2344, 0.06972, 0.1521, 0.1279, 0.1909, 0.1572, 0.2277, 0.1783, 0.2647, 0.1925, 0.2877, 0.1212, 0.3088, 0.1264, 0.302, 0.198, 0.3385, 0.1971, 0.3745, 0.1903, 0.4109, 0.1774, 0.3708, 0.1098, 0.4455, 0.1568, 0.531, 0.1282, 0.4041, 0.0688, 0.9914, 0.4663, 0.9909, 0.5232, 0.9303, 0.5112, 0.9909, 0.5232, 0.9908, 0.6106, 0.936, 0.6031, 0.2682, 0.5894, 0.2703, 0.6932, 0.3253, 0.6948, 0.9303, 0.5112, 0.936, 0.6031, 0.8586, 0.608, 0.7765, 0.896, 0.7106, 0.8329, 0.7745, 0.8353, 0.8089, 0.4862, 0.845, 0.53, 0.7954, 0.5357, 0.8181, 0.8558, 0.7745, 0.8353, 0.816, 0.8044, 0.7495, 0.7773, 0.7988, 0.7532, 0.816, 0.8044, 0.6666, 0.6924, 0.7365, 0.6935, 0.7495, 0.7773, 0.9122, 0.7064, 0.8554, 0.7119, 0.8644, 0.6863, 0.9912, 0.697, 0.9917, 0.7512, 0.9561, 0.7556, 0.845, 0.53, 0.8586, 0.608, 0.7972, 0.6021, 0.8554, 0.7119, 0.7988, 0.7532, 0.7907, 0.6934, 0.3571, 0.4236, 0.38, 0.5875, 0.43, 0.587, 0.9936, 0.9472, 0.8849, 0.9508, 0.9076, 0.8878, 0.6666, 0.6924, 0.6763, 0.4735, 0.7325, 0.5658, 0.9348, 0.6898, 0.936, 0.6031, 0.9511, 0.7016, 0.9908, 0.6106, 0.9912, 0.697, 0.9511, 0.7016, 0.936, 0.6031, 0.9348, 0.6898, 0.8644, 0.6863, 0.7325, 0.5658, 0.747, 0.5028, 0.7954, 0.5357, 0.7972, 0.6021, 0.8586, 0.608, 0.8644, 0.6863, 0.7988, 0.7532, 0.7495, 0.7773, 0.7365, 0.6935, 0.9561, 0.7556, 0.9276, 0.8248, 0.9083, 0.7709, 0.852, 0.781, 0.8523, 0.8117, 0.816, 0.8044, 0.9276, 0.8248, 0.8523, 0.8117, 0.852, 0.781, 0.9561, 0.7556, 0.9917, 0.7512, 0.9927, 0.8242, 0.9511, 0.7016, 0.9561, 0.7556, 0.9387, 0.7389, 0.9387, 0.7389, 0.9122, 0.7064, 0.9511, 0.7016, 0.8566, 0.7697, 0.9001, 0.7609, 0.9026, 0.7643, 0.8556, 0.7234, 0.8595, 0.726, 0.8245, 0.751, 0.9026, 0.7643, 0.9001, 0.7609, 0.9214, 0.74, 0.9057, 0.7183, 0.9029, 0.7216, 0.8595, 0.726, 0.8245, 0.751, 0.8566, 0.7697, 0.8524, 0.7745, 0.9214, 0.74, 0.9029, 0.7216, 0.9057, 0.7183, 0.8898, 0.7338, 0.8696, 0.7358, 0.8595, 0.726, 0.853, 0.7475, 0.8682, 0.7565, 0.8566, 0.7697, 0.8986, 0.7426, 0.8898, 0.7338, 0.9029, 0.7216, 0.8682, 0.7565, 0.8884, 0.7522, 0.9001, 0.7609, 0.8595, 0.726, 0.8696, 0.7358, 0.853, 0.7475, 0.9001, 0.7609, 0.8884, 0.7522, 0.8986, 0.7426, 0.9271, 0.74, 0.9057, 0.7183, 0.9122, 0.7064, 0.8145, 0.7526, 0.8524, 0.7745, 0.852, 0.781, 0.9057, 0.7183, 0.8556, 0.7234, 0.8554, 0.7119, 0.9083, 0.7709, 0.9026, 0.7643, 0.9271, 0.74, 0.8554, 0.7119, 0.8556, 0.7234, 0.8145, 0.7526, 0.852, 0.781, 0.8524, 0.7745, 0.9026, 0.7643, 0.4195, 0.6941, 0.4175, 0.7893, 0.4743, 0.7935, 0.5301, 0.6928, 0.5266, 0.7968, 0.5667, 0.8046, 0.3612, 0.7878, 0.4175, 0.7893, 0.4195, 0.6941, 0.322, 0.7863, 0.3612, 0.7878, 0.3753, 0.6958, 0.2604, 0.793, 0.322, 0.7863, 0.3253, 0.6948, 0.4764, 0.6926, 0.4743, 0.7935, 0.5266, 0.7968, 0.2144, 0.7036, 0.2175, 0.8003, 0.2604, 0.793, 0.1746, 0.8093, 0.2175, 0.8003, 0.2144, 0.7036, 0.1363, 0.8195, 0.1746, 0.8093, 0.1732, 0.712])
me_sphere_001.materials.append(mat_capsule_dwarfmaterial)
me_sphere_001.materials.append(mat_capsule_orkmaterial)
me_sphere_001.use_remesh_preserve_volume = False
me_sphere_001.use_remesh_preserve_attributes = False
me_sphere_001.use_mirror_vertex_groups = False
me_sphere_001.update()
me_sphere_001.normals_split_custom_set([tuple(v) for v in zip(*[iter([0.455, 0.05032, 0.8891, 0.3972, 0.227, 0.8892, -1.295e-09, 0.074, 0.9973, 0.5916, -0.7539, -0.2857, 0.3624, -0.8855, -0.2908, 0.6728, -0.7105, -0.2063, 2.484e-09, -0.8822, -0.4709, 0.3372, -0.9154, -0.2199, 1.942e-08, -0.9738, -0.2276, -6.143e-10, 0.0002802, -1.0, 0.1412, -0.504, -0.8521, 0.0, -0.5477, -0.8367, 0.0, -0.2631, 0.9648, 0.1416, -0.2334, 0.962, -1.295e-09, 0.074, 0.9973, -1.225e-09, 0.989, -0.1482, 0.3407, 0.9393, 0.04038, 0.3336, 0.9308, -0.1495, 0.3372, -0.9154, -0.2199, 3.002e-08, -0.9569, -0.2904, 1.942e-08, -0.9738, -0.2276, 0.1416, -0.2334, 0.962, 0.3402, -0.1266, 0.9318, -1.295e-09, 0.074, 0.9973, 0.5738, -0.6715, -0.4689, 0.3372, -0.9154, -0.2199, 0.2888, -0.8303, -0.4766, 0.3408, 0.4061, -0.8479, 0.2893, 0.8403, -0.4584, 0.5725, 0.6823, -0.4546, 0.8566, 0.4942, -0.148, 0.6423, 0.7653, 0.04082, 0.866, 0.4985, 0.0409, -2.748e-07, -0.4513, 0.8924, 0.1416, -0.2334, 0.962, 0.0, -0.2631, 0.9648, 0.8345, -0.5393, -0.1132, 0.6728, -0.7105, -0.2063, 0.9198, -0.3912, -0.02955, 0.2473, -0.4349, 0.8659, 0.3402, -0.1266, 0.9318, 0.1416, -0.2334, 0.962, 0.4591, 0.2651, -0.8479, 0.8773, 0.1543, -0.4546, 0.5221, 0.09206, -0.8479, 0.5725, 0.6823, -0.4546, 0.8566, 0.4942, -0.148, 0.7714, 0.4453, -0.4546, 0.3372, -0.9154, -0.2199, 0.6728, -0.7105, -0.2063, 0.3624, -0.8855, -0.2908, -6.143e-10, 0.0002802, -1.0, 0.339, -0.4022, -0.8505, 0.1412, -0.504, -0.8521, 0.5229, -0.3363, 0.7833, 0.4517, -0.07241, 0.8892, 0.3402, -0.1266, 0.9318, 0.8646, -0.4747, -0.1647, 0.6728, -0.7105, -0.2063, 0.6416, -0.7405, -0.2, 0.4596, -0.2627, -0.8484, 0.8772, -0.1556, -0.4542, 0.7749, -0.4377, -0.456, 0.3972, 0.227, 0.8892, 0.28, 0.3818, 0.8808, -1.295e-09, 0.074, 0.9973, -6.143e-10, 0.0002802, -1.0, 0.4596, -0.2627, -0.8484, 0.339, -0.4022, -0.8505, 0.3402, -0.1266, 0.9318, 0.4517, -0.07241, 0.8892, -1.295e-09, 0.074, 0.9973, 0.8646, -0.4747, -0.1647, 0.9873, -0.155, 0.03373, 0.9198, -0.3912, -0.02955, -6.143e-10, 0.0002802, -1.0, 0.5221, -0.09243, -0.8479, 0.4596, -0.2627, -0.8484, 0.1412, -0.504, -0.8521, 0.5738, -0.6715, -0.4689, 0.2888, -0.8303, -0.4766, 0.2179, 0.7511, 0.6233, 0.28, 0.3818, 0.8808, 0.4842, 0.6197, 0.6176, 0.4517, -0.07241, 0.8892, 0.4648, -0.06185, 0.8833, -1.295e-09, 0.074, 0.9973, 0.7749, -0.4377, -0.456, 0.6416, -0.7405, -0.2, 0.5738, -0.6715, -0.4689, 0.9198, -0.3912, -0.02955, 0.9721, -0.1143, 0.205, 0.9507, -0.2456, 0.1895, 0.3274, 0.9145, 0.2377, 2.412e-09, 0.9106, 0.4134, 0.2895, 0.8665, 0.4067, 0.6423, 0.7653, 0.04082, 0.3274, 0.9145, 0.2377, 0.6235, 0.7478, 0.2279, 0.7749, -0.4377, -0.456, 0.974, -0.1709, -0.1484, 0.8646, -0.4747, -0.1647, 0.7381, -0.2409, 0.6302, 0.4648, -0.06185, 0.8833, 0.4517, -0.07241, 0.8892, -6.143e-10, 0.0002802, -1.0, 0.5221, 0.09206, -0.8479, 0.5221, -0.09243, -0.8479, 0.8439, 0.4894, 0.22, 0.5817, 0.7196, 0.3794, 0.8079, 0.4702, 0.3551, -6.143e-10, 0.0002802, -1.0, 0.1423, 0.5085, -0.8492, 0.3408, 0.4061, -0.8479, 0.282, -0.5001, 0.8188, 0.5093, -0.5046, 0.6971, 0.6074, -0.3873, 0.6935, 0.974, -0.1709, -0.1484, 0.9848, 0.169, 0.04072, 0.9873, -0.155, 0.03373, 0.8772, -0.1556, -0.4542, 0.9744, 0.1697, -0.1478, 0.974, -0.1709, -0.1484, 0.7857, 0.122, 0.6065, 0.4648, -0.06185, 0.8833, 0.7989, -0.1076, 0.5917, 2.241e-08, 0.8931, -0.4499, 0.3336, 0.9308, -0.1495, 0.2893, 0.8403, -0.4584, 0.3232, -0.8638, -0.3865, 3.002e-08, -0.9569, -0.2904, 0.3624, -0.8855, -0.2908, 0.4648, -0.06185, 0.8833, 0.455, 0.05032, 0.8891, -1.295e-09, 0.074, 0.9973, 0.8773, 0.1543, -0.4546, 0.8566, 0.4942, -0.148, 0.9744, 0.1697, -0.1478, -6.143e-10, 0.0002802, -1.0, 0.4591, 0.2651, -0.8479, 0.5221, 0.09206, -0.8479, 0.961, 0.1752, 0.214, 0.8079, 0.4702, 0.3551, 0.9261, 0.162, 0.3406, 0.3407, 0.9393, 0.04038, -2.455e-09, 0.9717, 0.2362, 0.3274, 0.9145, 0.2377, 0.9238, -0.3503, 0.1544, 0.7671, -0.6322, 0.109, 0.9094, -0.4046, 0.09624, 0.9873, -0.155, 0.03373, 0.961, 0.1752, 0.214, 0.9721, -0.1143, 0.205, 0.6837, 0.3947, 0.6139, 0.455, 0.05032, 0.8891, 0.7857, 0.122, 0.6065, 0.9744, 0.1697, -0.1478, 0.866, 0.4985, 0.0409, 0.9848, 0.169, 0.04072, 0.9721, -0.1143, 0.205, 0.9261, 0.162, 0.3406, 0.932, -0.1186, 0.3425, -2.419e-09, -0.6443, 0.7648, 0.2434, -0.8077, 0.5369, 0.2385, -0.6163, 0.7505, 0.102, 0.4868, 0.8676, 1.061e-07, 0.5173, 0.8558, -1.295e-09, 0.074, 0.9973, -6.143e-10, 0.0002802, -1.0, 2.392e-08, 0.5532, -0.8331, 0.1423, 0.5085, -0.8492, -5.112e-08, 0.7885, 0.615, 0.102, 0.4868, 0.8676, 0.2179, 0.7511, 0.6233, 0.28, 0.3818, 0.8808, 0.102, 0.4868, 0.8676, -1.295e-09, 0.074, 0.9973, 0.2893, 0.8403, -0.4584, 0.6357, 0.7576, -0.1481, 0.5725, 0.6823, -0.4546, 0.3336, 0.9308, -0.1495, 0.6423, 0.7653, 0.04082, 0.6357, 0.7576, -0.1481, 0.866, 0.4985, 0.0409, 0.6235, 0.7478, 0.2279, 0.8439, 0.4894, 0.22, 0.4842, 0.6197, 0.6176, 0.3972, 0.227, 0.8892, 0.6837, 0.3947, 0.6139, -6.143e-10, 0.0002802, -1.0, 0.3408, 0.4061, -0.8479, 0.4591, 0.2651, -0.8479, 0.5584, -0.8222, -0.1108, 0.3232, -0.8638, -0.3865, 0.5916, -0.7539, -0.2857, 0.2385, -0.6163, 0.7505, 0.4859, -0.7017, 0.521, 0.5093, -0.5046, 0.6971, 0.6235, 0.7478, 0.2279, 0.2895, 0.8665, 0.4067, 0.5817, 0.7196, 0.3794, 0.0, -0.5477, -0.8367, 0.2888, -0.8303, -0.4766, 2.484e-09, -0.8822, -0.4709, 0.4596, -0.2627, -0.8484, 0.5738, -0.6715, -0.4689, 0.339, -0.4022, -0.8505, 0.5221, -0.09243, -0.8479, 0.8773, 0.1543, -0.4546, 0.8772, -0.1556, -0.4542, 0.3408, 0.4061, -0.8479, 0.7714, 0.4453, -0.4546, 0.4591, 0.2651, -0.8479, 2.392e-08, 0.5532, -0.8331, 0.2893, 0.8403, -0.4584, 0.1423, 0.5085, -0.8492, 0.3052, -0.9347, -0.1824, 2.404e-09, -0.9156, -0.4021, 0.3232, -0.8638, -0.3865, 0.0, -0.9811, -0.1936, 0.3298, -0.942, 0.06203, -4.846e-09, -0.9992, 0.03999, 0.9507, -0.2456, 0.1895, 0.932, -0.1186, 0.3425, 0.8788, -0.2089, 0.4291, 0.3052, -0.9347, -0.1824, 0.5809, -0.8077, 0.1012, 0.3298, -0.942, 0.06203, 0.6074, -0.3873, 0.6935, 0.7539, -0.3363, 0.5644, 0.8788, -0.2089, 0.4291, 0.7404, -0.6721, -0.0138, 0.5916, -0.7539, -0.2857, 0.8345, -0.5393, -0.1132, 0.5093, -0.5046, 0.6971, 0.6749, -0.5835, 0.4518, 0.7539, -0.3363, 0.5644, 0.6749, -0.5835, 0.4518, 0.8895, -0.3169, 0.3292, 0.7539, -0.3363, 0.5644, 0.8895, -0.3169, 0.3292, 0.9507, -0.2456, 0.1895, 0.8788, -0.2089, 0.4291, 0.5697, -0.8206, 0.04486, 0.4006, -0.8826, 0.2461, 0.3841, -0.923, 0.0225, 5.985e-10, -0.9799, 0.1995, 0.04778, -0.9285, 0.3684, -4.961e-09, -0.943, 0.3327, 0.5584, -0.8222, -0.1108, 0.7671, -0.6322, 0.109, 0.5809, -0.8077, 0.1012, 0.8277, -0.538, 0.1593, 0.5238, -0.7856, 0.3293, 0.5697, -0.8206, 0.04486, 0.9848, 0.169, 0.04072, 0.8439, 0.4894, 0.22, 0.961, 0.1752, 0.214, -2.611e-07, -0.5331, 0.846, 0.2385, -0.6163, 0.7505, 0.282, -0.5001, 0.8188, 0.9507, -0.2456, 0.1895, 0.9094, -0.4046, 0.09624, 0.9198, -0.3912, -0.02955, 0.1243, -0.9803, 0.1535, 5.985e-10, -0.9799, 0.1995, -4.846e-09, -0.9992, 0.03999, 0.5697, -0.8206, 0.04486, 0.3298, -0.942, 0.06203, 0.5809, -0.8077, 0.1012, 0.9094, -0.4046, 0.09624, 0.8345, -0.5393, -0.1132, 0.9198, -0.3912, -0.02955, 0.7404, -0.6721, -0.0138, 0.9094, -0.4046, 0.09624, 0.7671, -0.6322, 0.109, 0.7671, -0.6322, 0.109, 0.5697, -0.8206, 0.04486, 0.5809, -0.8077, 0.1012, 0.739, -0.5912, 0.3231, 0.9238, -0.3503, 0.1544, 0.8895, -0.3169, 0.3292, 0.8895, -0.3169, 0.3292, 0.8788, -0.2089, 0.4291, 0.7539, -0.3363, 0.5644, 0.4148, -0.8881, 0.1978, 0.04778, -0.9285, 0.3684, 0.08485, -0.9159, 0.3924, 0.5574, -0.8268, 0.07492, 0.6749, -0.5835, 0.4518, 0.4859, -0.7017, 0.521, 0.5574, -0.8268, 0.07492, 0.2434, -0.8077, 0.5369, 0.4148, -0.8881, 0.1978, 0.04778, -0.9285, 0.3684, 6.194e-10, -0.8352, 0.5499, -4.961e-09, -0.943, 0.3327, 0.1243, -0.9803, 0.1535, 0.4006, -0.8826, 0.2461, 0.08485, -0.9159, 0.3924, 0.5017, -0.8516, 0.1517, 0.4782, -0.7259, 0.4943, 0.5308, -0.8446, -0.07071, 0.4968, -0.7406, 0.4523, 0.6793, -0.6602, 0.3204, 0.5856, -0.7956, 0.1555, 0.5017, -0.8516, 0.1517, 0.1584, -0.9268, 0.3404, 0.2934, -0.8175, 0.4955, 0.3773, -0.8066, 0.455, 0.5856, -0.7956, 0.1555, 0.4112, -0.9036, 0.1197, 0.5308, -0.8446, -0.07071, 0.6793, -0.6602, 0.3204, 0.5085, -0.804, 0.3083, 0.3773, -0.8066, 0.455, 0.1584, -0.9268, 0.3404, 0.5989, -0.7493, 0.2827, 0.5856, -0.7956, 0.1555, 0.4087, -0.8023, 0.4351, 0.4112, -0.9036, 0.1197, 0.4782, -0.7259, 0.4943, 0.5479, -0.7543, 0.3617, 0.6793, -0.6602, 0.3204, 0.4112, -0.9036, 0.1197, 0.4115, -0.8433, 0.3457, 0.1584, -0.9268, 0.3404, 0.2934, -0.8175, 0.4955, 0.5371, -0.7998, 0.2681, 0.4782, -0.7259, 0.4943, 0.5856, -0.7956, 0.1555, 0.5479, -0.7543, 0.3617, 0.4714, -0.7595, 0.4482, 0.2934, -0.8175, 0.4955, 0.4115, -0.8433, 0.3457, 0.4701, -0.8437, 0.259, 0.5371, -0.7998, 0.2681, 0.4701, -0.8437, 0.259, 0.4782, -0.8025, 0.3569, 0.4714, -0.7595, 0.4482, 0.5479, -0.7543, 0.3617, 0.4782, -0.8025, 0.3569, 0.4701, -0.8437, 0.259, 0.4115, -0.8433, 0.3457, 0.4782, -0.8025, 0.3569, 0.4087, -0.8023, 0.4351, 0.4714, -0.7595, 0.4482, 0.4782, -0.8025, 0.3569, 0.5479, -0.7543, 0.3617, 0.5371, -0.7998, 0.2681, 0.4782, -0.8025, 0.3569, 0.4115, -0.8433, 0.3457, 0.4087, -0.8023, 0.4351, 0.4782, -0.8025, 0.3569, 0.4006, -0.8826, 0.2461, 0.5989, -0.7493, 0.2827, 0.08485, -0.9159, 0.3924, 0.5574, -0.8268, 0.07492, 0.5085, -0.804, 0.3083, 0.739, -0.5912, 0.3231, 0.5238, -0.7856, 0.3293, 0.3773, -0.8066, 0.455, 0.4006, -0.8826, 0.2461, 0.4148, -0.8881, 0.1978, 0.5989, -0.7493, 0.2827, 0.5017, -0.8516, 0.1517, 0.5238, -0.7856, 0.3293, 0.5085, -0.804, 0.3083, 0.4968, -0.7406, 0.4523, 0.5574, -0.8268, 0.07492, 0.5017, -0.8516, 0.1517, 0.5308, -0.8446, -0.07071, 0.8079, 0.4702, 0.3551, 0.4842, 0.6197, 0.6176, 0.6837, 0.3947, 0.6139, 0.2895, 0.8665, 0.4067, -5.112e-08, 0.7885, 0.615, 0.2179, 0.7511, 0.6233, 0.8079, 0.4702, 0.3551, 0.7857, 0.122, 0.6065, 0.9261, 0.162, 0.3406, 0.9261, 0.162, 0.3406, 0.7989, -0.1076, 0.5917, 0.932, -0.1186, 0.3425, 0.932, -0.1186, 0.3425, 0.7381, -0.2409, 0.6302, 0.8788, -0.2089, 0.4291, 0.5817, 0.7196, 0.3794, 0.2179, 0.7511, 0.6233, 0.4842, 0.6197, 0.6176, 0.6074, -0.3873, 0.6935, 0.7381, -0.2409, 0.6302, 0.5229, -0.3363, 0.7833, 0.6074, -0.3873, 0.6935, 0.2473, -0.4349, 0.8659, 0.282, -0.5001, 0.8188, 0.282, -0.5001, 0.8188, -2.748e-07, -0.4513, 0.8924, -2.611e-07, -0.5331, 0.846, -0.455, 0.05032, 0.8891, -1.295e-09, 0.074, 0.9973, -0.3972, 0.227, 0.8892, -0.3624, -0.8855, -0.2908, -0.5916, -0.7539, -0.2857, -0.6728, -0.7105, -0.2063, 2.484e-09, -0.8822, -0.4709, -0.3372, -0.9154, -0.2199, -0.2888, -0.8303, -0.4766, -6.143e-10, 0.0002802, -1.0, 0.0, -0.5477, -0.8367, -0.1412, -0.504, -0.8521, 0.0, -0.2631, 0.9648, -1.295e-09, 0.074, 0.9973, -0.1416, -0.2334, 0.962, -0.3407, 0.9393, 0.04038, -1.225e-09, 0.989, -0.1482, -0.3336, 0.9308, -0.1495, 3.002e-08, -0.9569, -0.2904, -0.3372, -0.9154, -0.2199, 1.942e-08, -0.9738, -0.2276, -0.1416, -0.2334, 0.962, -1.295e-09, 0.074, 0.9973, -0.3402, -0.1266, 0.9318, -0.3372, -0.9154, -0.2199, -0.5738, -0.6715, -0.4689, -0.2888, -0.8303, -0.4766, -0.5725, 0.6823, -0.4546, -0.1423, 0.5085, -0.8492, -0.3408, 0.4061, -0.8479, -0.8566, 0.4942, -0.148, -0.6423, 0.7653, 0.04082, -0.6357, 0.7576, -0.1481, -2.748e-07, -0.4513, 0.8924, -0.1416, -0.2334, 0.962, -0.2473, -0.4349, 0.8659, -0.6728, -0.7105, -0.2063, -0.8345, -0.5393, -0.1132, -0.9198, -0.3912, -0.02955, -0.2473, -0.4349, 0.8659, -0.3402, -0.1266, 0.9318, -0.5229, -0.3363, 0.7833, -0.8773, 0.1543, -0.4546, -0.4591, 0.2651, -0.8479, -0.5221, 0.09206, -0.8479, -0.8566, 0.4942, -0.148, -0.5725, 0.6823, -0.4546, -0.7714, 0.4453, -0.4546, -0.3372, -0.9154, -0.2199, -0.6728, -0.7105, -0.2063, -0.6416, -0.7405, -0.2, -6.143e-10, 0.0002802, -1.0, -0.1412, -0.504, -0.8521, -0.339, -0.4022, -0.8505, -0.5229, -0.3363, 0.7833, -0.4517, -0.07241, 0.8892, -0.7381, -0.2409, 0.6302, -0.6728, -0.7105, -0.2063, -0.8646, -0.4747, -0.1647, -0.6416, -0.7405, -0.2, -0.4596, -0.2627, -0.8484, -0.8772, -0.1556, -0.4542, -0.5221, -0.09243, -0.8479, -0.3972, 0.227, 0.8892, -1.295e-09, 0.074, 0.9973, -0.28, 0.3818, 0.8808, -6.143e-10, 0.0002802, -1.0, -0.339, -0.4022, -0.8505, -0.4596, -0.2627, -0.8484, -0.3402, -0.1266, 0.9318, -1.295e-09, 0.074, 0.9973, -0.4517, -0.07241, 0.8892, -0.8646, -0.4747, -0.1647, -0.9873, -0.155, 0.03373, -0.974, -0.1709, -0.1484, -6.143e-10, 0.0002802, -1.0, -0.4596, -0.2627, -0.8484, -0.5221, -0.09243, -0.8479, -0.1412, -0.504, -0.8521, -0.5738, -0.6715, -0.4689, -0.339, -0.4022, -0.8505, -0.28, 0.3818, 0.8808, -0.2179, 0.7511, 0.6233, -0.4842, 0.6197, 0.6176, -0.4517, -0.07241, 0.8892, -1.295e-09, 0.074, 0.9973, -0.4648, -0.06185, 0.8833, -0.6416, -0.7405, -0.2, -0.7749, -0.4377, -0.456, -0.5738, -0.6715, -0.4689, -0.9198, -0.3912, -0.02955, -0.9721, -0.1143, 0.205, -0.9873, -0.155, 0.03373, -0.3274, 0.9145, 0.2377, 2.412e-09, 0.9106, 0.4134, -2.455e-09, 0.9717, 0.2362, -0.6423, 0.7653, 0.04082, -0.3274, 0.9145, 0.2377, -0.3407, 0.9393, 0.04038, -0.7749, -0.4377, -0.456, -0.974, -0.1709, -0.1484, -0.8772, -0.1556, -0.4542, -0.7381, -0.2409, 0.6302, -0.4648, -0.06185, 0.8833, -0.7989, -0.1076, 0.5917, -6.143e-10, 0.0002802, -1.0, -0.5221, -0.09243, -0.8479, -0.5221, 0.09206, -0.8479, -0.8439, 0.4894, 0.22, -0.5817, 0.7196, 0.3794, -0.6235, 0.7478, 0.2279, -6.143e-10, 0.0002802, -1.0, -0.3408, 0.4061, -0.8479, -0.1423, 0.5085, -0.8492, -0.282, -0.5001, 0.8188, -0.5093, -0.5046, 0.6971, -0.2385, -0.6163, 0.7505, -0.974, -0.1709, -0.1484, -0.9848, 0.169, 0.04072, -0.9744, 0.1697, -0.1478, -0.8772, -0.1556, -0.4542, -0.9744, 0.1697, -0.1478, -0.8773, 0.1543, -0.4546, -0.4648, -0.06185, 0.8833, -0.7857, 0.122, 0.6065, -0.7989, -0.1076, 0.5917, -0.3336, 0.9308, -0.1495, 2.241e-08, 0.8931, -0.4499, -0.2893, 0.8403, -0.4584, 3.002e-08, -0.9569, -0.2904, -0.3232, -0.8638, -0.3865, -0.3624, -0.8855, -0.2908, -0.4648, -0.06185, 0.8833, -1.295e-09, 0.074, 0.9973, -0.455, 0.05032, 0.8891, -0.8773, 0.1543, -0.4546, -0.8566, 0.4942, -0.148, -0.7714, 0.4453, -0.4546, -6.143e-10, 0.0002802, -1.0, -0.5221, 0.09206, -0.8479, -0.4591, 0.2651, -0.8479, -0.961, 0.1752, 0.214, -0.8079, 0.4702, 0.3551, -0.8439, 0.4894, 0.22, -0.3407, 0.9393, 0.04038, -2.455e-09, 0.9717, 0.2362, 0.0, 0.9992, 0.04056, -0.9238, -0.3503, 0.1544, -0.7671, -0.6322, 0.109, -0.8277, -0.538, 0.1593, -0.9873, -0.155, 0.03373, -0.961, 0.1752, 0.214, -0.9848, 0.169, 0.04072, -0.455, 0.05032, 0.8891, -0.6837, 0.3947, 0.6139, -0.7857, 0.122, 0.6065, -0.9744, 0.1697, -0.1478, -0.866, 0.4985, 0.0409, -0.8566, 0.4942, -0.148, -0.9721, -0.1143, 0.205, -0.9261, 0.162, 0.3406, -0.961, 0.1752, 0.214, -2.419e-09, -0.6443, 0.7648, -0.2434, -0.8077, 0.5369, 6.194e-10, -0.8352, 0.5499, -0.102, 0.4868, 0.8676, -1.295e-09, 0.074, 0.9973, 1.061e-07, 0.5173, 0.8558, -6.143e-10, 0.0002802, -1.0, -0.1423, 0.5085, -0.8492, 2.392e-08, 0.5532, -0.8331, -0.102, 0.4868, 0.8676, -5.112e-08, 0.7885, 0.615, -0.2179, 0.7511, 0.6233, -0.28, 0.3818, 0.8808, -1.295e-09, 0.074, 0.9973, -0.102, 0.4868, 0.8676, -0.6357, 0.7576, -0.1481, -0.2893, 0.8403, -0.4584, -0.5725, 0.6823, -0.4546, -0.6357, 0.7576, -0.1481, -0.3407, 0.9393, 0.04038, -0.3336, 0.9308, -0.1495, -0.866, 0.4985, 0.0409, -0.6235, 0.7478, 0.2279, -0.6423, 0.7653, 0.04082, -0.3972, 0.227, 0.8892, -0.4842, 0.6197, 0.6176, -0.6837, 0.3947, 0.6139, -6.143e-10, 0.0002802, -1.0, -0.4591, 0.2651, -0.8479, -0.3408, 0.4061, -0.8479, -0.3232, -0.8638, -0.3865, -0.5584, -0.8222, -0.1108, -0.5916, -0.7539, -0.2857, -0.2385, -0.6163, 0.7505, -0.4859, -0.7017, 0.521, -0.2434, -0.8077, 0.5369, -0.6235, 0.7478, 0.2279, -0.2895, 0.8665, 0.4067, -0.3274, 0.9145, 0.2377, 0.0, -0.5477, -0.8367, -0.2888, -0.8303, -0.4766, -0.1412, -0.504, -0.8521, -0.5738, -0.6715, -0.4689, -0.4596, -0.2627, -0.8484, -0.339, -0.4022, -0.8505, -0.5221, -0.09243, -0.8479, -0.8773, 0.1543, -0.4546, -0.5221, 0.09206, -0.8479, -0.7714, 0.4453, -0.4546, -0.3408, 0.4061, -0.8479, -0.4591, 0.2651, -0.8479, -0.2893, 0.8403, -0.4584, 2.392e-08, 0.5532, -0.8331, -0.1423, 0.5085, -0.8492, 2.404e-09, -0.9156, -0.4021, -0.3052, -0.9347, -0.1824, -0.3232, -0.8638, -0.3865, 0.0, -0.9811, -0.1936, -0.3298, -0.942, 0.06203, -0.3052, -0.9347, -0.1824, -0.9507, -0.2456, 0.1895, -0.932, -0.1186, 0.3425, -0.9721, -0.1143, 0.205, -0.3052, -0.9347, -0.1824, -0.5809, -0.8077, 0.1012, -0.5584, -0.8222, -0.1108, -0.6074, -0.3873, 0.6935, -0.7539, -0.3363, 0.5644, -0.5093, -0.5046, 0.6971, -0.5916, -0.7539, -0.2857, -0.7404, -0.6721, -0.0138, -0.8345, -0.5393, -0.1132, -0.5093, -0.5046, 0.6971, -0.6749, -0.5835, 0.4518, -0.4859, -0.7017, 0.521, -0.8895, -0.3169, 0.3292, -0.6749, -0.5835, 0.4518, -0.7539, -0.3363, 0.5644, -0.9507, -0.2456, 0.1895, -0.8895, -0.3169, 0.3292, -0.8788, -0.2089, 0.4291, -0.4006, -0.8826, 0.2461, -0.5697, -0.8206, 0.04486, -0.3841, -0.923, 0.0225, 5.985e-10, -0.9799, 0.1995, -0.04778, -0.9285, 0.3684, -0.1243, -0.9803, 0.1535, -0.5584, -0.8222, -0.1108, -0.7671, -0.6322, 0.109, -0.7404, -0.6721, -0.0138, -0.5238, -0.7856, 0.3293, -0.8277, -0.538, 0.1593, -0.5697, -0.8206, 0.04486, -0.9848, 0.169, 0.04072, -0.8439, 0.4894, 0.22, -0.866, 0.4985, 0.0409, -2.611e-07, -0.5331, 0.846, -0.2385, -0.6163, 0.7505, -2.419e-09, -0.6443, 0.7648, -0.9507, -0.2456, 0.1895, -0.9094, -0.4046, 0.09624, -0.9238, -0.3503, 0.1544, -4.846e-09, -0.9992, 0.03999, -0.1243, -0.9803, 0.1535, -0.3298, -0.942, 0.06203, -0.3298, -0.942, 0.06203, -0.5697, -0.8206, 0.04486, -0.5809, -0.8077, 0.1012, -0.9094, -0.4046, 0.09624, -0.9198, -0.3912, -0.02955, -0.8345, -0.5393, -0.1132, -0.9094, -0.4046, 0.09624, -0.7404, -0.6721, -0.0138, -0.7671, -0.6322, 0.109, -0.7671, -0.6322, 0.109, -0.5697, -0.8206, 0.04486, -0.8277, -0.538, 0.1593, -0.739, -0.5912, 0.3231, -0.9238, -0.3503, 0.1544, -0.8277, -0.538, 0.1593, -0.8895, -0.3169, 0.3292, -0.7539, -0.3363, 0.5644, -0.8788, -0.2089, 0.4291, -0.04778, -0.9285, 0.3684, -0.4148, -0.8881, 0.1978, -0.08485, -0.9159, 0.3924, -0.5574, -0.8268, 0.07492, -0.6749, -0.5835, 0.4518, -0.739, -0.5912, 0.3231, -0.2434, -0.8077, 0.5369, -0.5574, -0.8268, 0.07492, -0.4148, -0.8881, 0.1978, -0.04778, -0.9285, 0.3684, 6.194e-10, -0.8352, 0.5499, -0.2434, -0.8077, 0.5369, -0.4006, -0.8826, 0.2461, -0.3841, -0.923, 0.0225, -0.1243, -0.9803, 0.1535, -0.4782, -0.7259, 0.4943, -0.5017, -0.8516, 0.1517, -0.5308, -0.8446, -0.07071, -0.4968, -0.7406, 0.4523, -0.6793, -0.6602, 0.3204, -0.5085, -0.804, 0.3083, -0.5017, -0.8516, 0.1517, -0.1584, -0.9268, 0.3404, -0.5989, -0.7493, 0.2827, -0.3773, -0.8066, 0.455, -0.5856, -0.7956, 0.1555, -0.4968, -0.7406, 0.4523, -0.6793, -0.6602, 0.3204, -0.5308, -0.8446, -0.07071, -0.5085, -0.804, 0.3083, -0.1584, -0.9268, 0.3404, -0.3773, -0.8066, 0.455, -0.5989, -0.7493, 0.2827, -0.4087, -0.8023, 0.4351, -0.5856, -0.7956, 0.1555, -0.4112, -0.9036, 0.1197, -0.5479, -0.7543, 0.3617, -0.4782, -0.7259, 0.4943, -0.6793, -0.6602, 0.3204, -0.4115, -0.8433, 0.3457, -0.4112, -0.9036, 0.1197, -0.1584, -0.9268, 0.3404, -0.5371, -0.7998, 0.2681, -0.2934, -0.8175, 0.4955, -0.4782, -0.7259, 0.4943, -0.5856, -0.7956, 0.1555, -0.5479, -0.7543, 0.3617, -0.6793, -0.6602, 0.3204, -0.2934, -0.8175, 0.4955, -0.4115, -0.8433, 0.3457, -0.1584, -0.9268, 0.3404, -0.5371, -0.7998, 0.2681, -0.4782, -0.8025, 0.3569, -0.4701, -0.8437, 0.259, -0.4714, -0.7595, 0.4482, -0.4782, -0.8025, 0.3569, -0.5479, -0.7543, 0.3617, -0.4701, -0.8437, 0.259, -0.4782, -0.8025, 0.3569, -0.4115, -0.8433, 0.3457, -0.4087, -0.8023, 0.4351, -0.4782, -0.8025, 0.3569, -0.4714, -0.7595, 0.4482, -0.5479, -0.7543, 0.3617, -0.4782, -0.8025, 0.3569, -0.5371, -0.7998, 0.2681, -0.4115, -0.8433, 0.3457, -0.4782, -0.8025, 0.3569, -0.4087, -0.8023, 0.4351, -0.5989, -0.7493, 0.2827, -0.4006, -0.8826, 0.2461, -0.08485, -0.9159, 0.3924, -0.5085, -0.804, 0.3083, -0.5574, -0.8268, 0.07492, -0.739, -0.5912, 0.3231, -0.3773, -0.8066, 0.455, -0.5238, -0.7856, 0.3293, -0.4006, -0.8826, 0.2461, -0.4148, -0.8881, 0.1978, -0.5989, -0.7493, 0.2827, -0.08485, -0.9159, 0.3924, -0.5238, -0.7856, 0.3293, -0.5085, -0.804, 0.3083, -0.739, -0.5912, 0.3231, -0.5574, -0.8268, 0.07492, -0.5017, -0.8516, 0.1517, -0.4148, -0.8881, 0.1978, -0.8079, 0.4702, 0.3551, -0.4842, 0.6197, 0.6176, -0.5817, 0.7196, 0.3794, -0.2895, 0.8665, 0.4067, -5.112e-08, 0.7885, 0.615, 2.412e-09, 0.9106, 0.4134, -0.7857, 0.122, 0.6065, -0.8079, 0.4702, 0.3551, -0.9261, 0.162, 0.3406, -0.7989, -0.1076, 0.5917, -0.9261, 0.162, 0.3406, -0.932, -0.1186, 0.3425, -0.7381, -0.2409, 0.6302, -0.932, -0.1186, 0.3425, -0.8788, -0.2089, 0.4291, -0.5817, 0.7196, 0.3794, -0.2179, 0.7511, 0.6233, -0.2895, 0.8665, 0.4067, -0.6074, -0.3873, 0.6935, -0.7381, -0.2409, 0.6302, -0.8788, -0.2089, 0.4291, -0.2473, -0.4349, 0.8659, -0.6074, -0.3873, 0.6935, -0.282, -0.5001, 0.8188, -2.748e-07, -0.4513, 0.8924, -0.282, -0.5001, 0.8188, -2.611e-07, -0.5331, 0.846, 0.5916, -0.7539, -0.2857, 0.3232, -0.8638, -0.3865, 0.3624, -0.8855, -0.2908, 2.484e-09, -0.8822, -0.4709, 0.2888, -0.8303, -0.4766, 0.3372, -0.9154, -0.2199, -1.225e-09, 0.989, -0.1482, 0.0, 0.9992, 0.04056, 0.3407, 0.9393, 0.04038, 0.3372, -0.9154, -0.2199, 0.3624, -0.8855, -0.2908, 3.002e-08, -0.9569, -0.2904, 0.5738, -0.6715, -0.4689, 0.6416, -0.7405, -0.2, 0.3372, -0.9154, -0.2199, 0.3408, 0.4061, -0.8479, 0.1423, 0.5085, -0.8492, 0.2893, 0.8403, -0.4584, 0.8566, 0.4942, -0.148, 0.6357, 0.7576, -0.1481, 0.6423, 0.7653, 0.04082, -2.748e-07, -0.4513, 0.8924, 0.2473, -0.4349, 0.8659, 0.1416, -0.2334, 0.962, 0.8345, -0.5393, -0.1132, 0.5916, -0.7539, -0.2857, 0.6728, -0.7105, -0.2063, 0.2473, -0.4349, 0.8659, 0.5229, -0.3363, 0.7833, 0.3402, -0.1266, 0.9318, 0.4591, 0.2651, -0.8479, 0.7714, 0.4453, -0.4546, 0.8773, 0.1543, -0.4546, 0.5725, 0.6823, -0.4546, 0.6357, 0.7576, -0.1481, 0.8566, 0.4942, -0.148, 0.3372, -0.9154, -0.2199, 0.6416, -0.7405, -0.2, 0.6728, -0.7105, -0.2063, 0.5229, -0.3363, 0.7833, 0.7381, -0.2409, 0.6302, 0.4517, -0.07241, 0.8892, 0.8646, -0.4747, -0.1647, 0.9198, -0.3912, -0.02955, 0.6728, -0.7105, -0.2063, 0.4596, -0.2627, -0.8484, 0.5221, -0.09243, -0.8479, 0.8772, -0.1556, -0.4542, 0.8646, -0.4747, -0.1647, 0.974, -0.1709, -0.1484, 0.9873, -0.155, 0.03373, 0.1412, -0.504, -0.8521, 0.339, -0.4022, -0.8505, 0.5738, -0.6715, -0.4689, 0.2179, 0.7511, 0.6233, 0.102, 0.4868, 0.8676, 0.28, 0.3818, 0.8808, 0.7749, -0.4377, -0.456, 0.8646, -0.4747, -0.1647, 0.6416, -0.7405, -0.2, 0.9198, -0.3912, -0.02955, 0.9873, -0.155, 0.03373, 0.9721, -0.1143, 0.205, 0.3274, 0.9145, 0.2377, -2.455e-09, 0.9717, 0.2362, 2.412e-09, 0.9106, 0.4134, 0.6423, 0.7653, 0.04082, 0.3407, 0.9393, 0.04038, 0.3274, 0.9145, 0.2377, 0.7749, -0.4377, -0.456, 0.8772, -0.1556, -0.4542, 0.974, -0.1709, -0.1484, 0.7381, -0.2409, 0.6302, 0.7989, -0.1076, 0.5917, 0.4648, -0.06185, 0.8833, 0.8439, 0.4894, 0.22, 0.6235, 0.7478, 0.2279, 0.5817, 0.7196, 0.3794, 0.282, -0.5001, 0.8188, 0.2385, -0.6163, 0.7505, 0.5093, -0.5046, 0.6971, 0.974, -0.1709, -0.1484, 0.9744, 0.1697, -0.1478, 0.9848, 0.169, 0.04072, 0.8772, -0.1556, -0.4542, 0.8773, 0.1543, -0.4546, 0.9744, 0.1697, -0.1478, 0.7857, 0.122, 0.6065, 0.455, 0.05032, 0.8891, 0.4648, -0.06185, 0.8833, 2.241e-08, 0.8931, -0.4499, -1.225e-09, 0.989, -0.1482, 0.3336, 0.9308, -0.1495, 0.3232, -0.8638, -0.3865, 2.404e-09, -0.9156, -0.4021, 3.002e-08, -0.9569, -0.2904, 0.8773, 0.1543, -0.4546, 0.7714, 0.4453, -0.4546, 0.8566, 0.4942, -0.148, 0.961, 0.1752, 0.214, 0.8439, 0.4894, 0.22, 0.8079, 0.4702, 0.3551, 0.3407, 0.9393, 0.04038, 0.0, 0.9992, 0.04056, -2.455e-09, 0.9717, 0.2362, 0.9238, -0.3503, 0.1544, 0.8277, -0.538, 0.1593, 0.7671, -0.6322, 0.109, 0.9873, -0.155, 0.03373, 0.9848, 0.169, 0.04072, 0.961, 0.1752, 0.214, 0.6837, 0.3947, 0.6139, 0.3972, 0.227, 0.8892, 0.455, 0.05032, 0.8891, 0.9744, 0.1697, -0.1478, 0.8566, 0.4942, -0.148, 0.866, 0.4985, 0.0409, 0.9721, -0.1143, 0.205, 0.961, 0.1752, 0.214, 0.9261, 0.162, 0.3406, -2.419e-09, -0.6443, 0.7648, 6.194e-10, -0.8352, 0.5499, 0.2434, -0.8077, 0.5369, -5.112e-08, 0.7885, 0.615, 1.061e-07, 0.5173, 0.8558, 0.102, 0.4868, 0.8676, 0.2893, 0.8403, -0.4584, 0.3336, 0.9308, -0.1495, 0.6357, 0.7576, -0.1481, 0.3336, 0.9308, -0.1495, 0.3407, 0.9393, 0.04038, 0.6423, 0.7653, 0.04082, 0.866, 0.4985, 0.0409, 0.6423, 0.7653, 0.04082, 0.6235, 0.7478, 0.2279, 0.4842, 0.6197, 0.6176, 0.28, 0.3818, 0.8808, 0.3972, 0.227, 0.8892, 0.5584, -0.8222, -0.1108, 0.3052, -0.9347, -0.1824, 0.3232, -0.8638, -0.3865, 0.2385, -0.6163, 0.7505, 0.2434, -0.8077, 0.5369, 0.4859, -0.7017, 0.521, 0.6235, 0.7478, 0.2279, 0.3274, 0.9145, 0.2377, 0.2895, 0.8665, 0.4067, 0.0, -0.5477, -0.8367, 0.1412, -0.504, -0.8521, 0.2888, -0.8303, -0.4766, 0.4596, -0.2627, -0.8484, 0.7749, -0.4377, -0.456, 0.5738, -0.6715, -0.4689, 0.5221, -0.09243, -0.8479, 0.5221, 0.09206, -0.8479, 0.8773, 0.1543, -0.4546, 0.3408, 0.4061, -0.8479, 0.5725, 0.6823, -0.4546, 0.7714, 0.4453, -0.4546, 2.392e-08, 0.5532, -0.8331, 2.241e-08, 0.8931, -0.4499, 0.2893, 0.8403, -0.4584, 0.3052, -0.9347, -0.1824, 0.0, -0.9811, -0.1936, 2.404e-09, -0.9156, -0.4021, 0.0, -0.9811, -0.1936, 0.3052, -0.9347, -0.1824, 0.3298, -0.942, 0.06203, 0.9507, -0.2456, 0.1895, 0.9721, -0.1143, 0.205, 0.932, -0.1186, 0.3425, 0.3052, -0.9347, -0.1824, 0.5584, -0.8222, -0.1108, 0.5809, -0.8077, 0.1012, 0.6074, -0.3873, 0.6935, 0.5093, -0.5046, 0.6971, 0.7539, -0.3363, 0.5644, 0.7404, -0.6721, -0.0138, 0.5584, -0.8222, -0.1108, 0.5916, -0.7539, -0.2857, 0.5093, -0.5046, 0.6971, 0.4859, -0.7017, 0.521, 0.6749, -0.5835, 0.4518, 0.6749, -0.5835, 0.4518, 0.739, -0.5912, 0.3231, 0.8895, -0.3169, 0.3292, 0.8895, -0.3169, 0.3292, 0.9238, -0.3503, 0.1544, 0.9507, -0.2456, 0.1895, 0.5697, -0.8206, 0.04486, 0.5238, -0.7856, 0.3293, 0.4006, -0.8826, 0.2461, 5.985e-10, -0.9799, 0.1995, 0.1243, -0.9803, 0.1535, 0.04778, -0.9285, 0.3684, 0.5584, -0.8222, -0.1108, 0.7404, -0.6721, -0.0138, 0.7671, -0.6322, 0.109, 0.8277, -0.538, 0.1593, 0.739, -0.5912, 0.3231, 0.5238, -0.7856, 0.3293, 0.9848, 0.169, 0.04072, 0.866, 0.4985, 0.0409, 0.8439, 0.4894, 0.22, -2.611e-07, -0.5331, 0.846, -2.419e-09, -0.6443, 0.7648, 0.2385, -0.6163, 0.7505, 0.9507, -0.2456, 0.1895, 0.9238, -0.3503, 0.1544, 0.9094, -0.4046, 0.09624, -4.846e-09, -0.9992, 0.03999, 0.3298, -0.942, 0.06203, 0.1243, -0.9803, 0.1535, 0.3841, -0.923, 0.0225, 0.1243, -0.9803, 0.1535, 0.3298, -0.942, 0.06203, 0.5697, -0.8206, 0.04486, 0.3841, -0.923, 0.0225, 0.3298, -0.942, 0.06203, 0.7404, -0.6721, -0.0138, 0.8345, -0.5393, -0.1132, 0.9094, -0.4046, 0.09624, 0.7671, -0.6322, 0.109, 0.8277, -0.538, 0.1593, 0.5697, -0.8206, 0.04486, 0.739, -0.5912, 0.3231, 0.8277, -0.538, 0.1593, 0.9238, -0.3503, 0.1544, 0.4148, -0.8881, 0.1978, 0.2434, -0.8077, 0.5369, 0.04778, -0.9285, 0.3684, 0.5574, -0.8268, 0.07492, 0.739, -0.5912, 0.3231, 0.6749, -0.5835, 0.4518, 0.5574, -0.8268, 0.07492, 0.4859, -0.7017, 0.521, 0.2434, -0.8077, 0.5369, 0.04778, -0.9285, 0.3684, 0.2434, -0.8077, 0.5369, 6.194e-10, -0.8352, 0.5499, 0.08485, -0.9159, 0.3924, 0.04778, -0.9285, 0.3684, 0.1243, -0.9803, 0.1535, 0.1243, -0.9803, 0.1535, 0.3841, -0.923, 0.0225, 0.4006, -0.8826, 0.2461, 0.5017, -0.8516, 0.1517, 0.2934, -0.8175, 0.4955, 0.4782, -0.7259, 0.4943, 0.4968, -0.7406, 0.4523, 0.5085, -0.804, 0.3083, 0.6793, -0.6602, 0.3204, 0.5017, -0.8516, 0.1517, 0.5989, -0.7493, 0.2827, 0.1584, -0.9268, 0.3404, 0.3773, -0.8066, 0.455, 0.4968, -0.7406, 0.4523, 0.5856, -0.7956, 0.1555, 0.5308, -0.8446, -0.07071, 0.4782, -0.7259, 0.4943, 0.6793, -0.6602, 0.3204, 0.3773, -0.8066, 0.455, 0.4112, -0.9036, 0.1197, 0.1584, -0.9268, 0.3404, 0.5856, -0.7956, 0.1555, 0.4714, -0.7595, 0.4482, 0.4087, -0.8023, 0.4351, 0.4782, -0.7259, 0.4943, 0.5371, -0.7998, 0.2681, 0.5479, -0.7543, 0.3617, 0.4112, -0.9036, 0.1197, 0.4087, -0.8023, 0.4351, 0.4115, -0.8433, 0.3457, 0.2934, -0.8175, 0.4955, 0.4701, -0.8437, 0.259, 0.5371, -0.7998, 0.2681, 0.5856, -0.7956, 0.1555, 0.6793, -0.6602, 0.3204, 0.5479, -0.7543, 0.3617, 0.2934, -0.8175, 0.4955, 0.1584, -0.9268, 0.3404, 0.4115, -0.8433, 0.3457, 0.4006, -0.8826, 0.2461, 0.3773, -0.8066, 0.455, 0.5989, -0.7493, 0.2827, 0.5574, -0.8268, 0.07492, 0.5308, -0.8446, -0.07071, 0.5085, -0.804, 0.3083, 0.5238, -0.7856, 0.3293, 0.4968, -0.7406, 0.4523, 0.3773, -0.8066, 0.455, 0.4148, -0.8881, 0.1978, 0.08485, -0.9159, 0.3924, 0.5989, -0.7493, 0.2827, 0.5238, -0.7856, 0.3293, 0.739, -0.5912, 0.3231, 0.5085, -0.804, 0.3083, 0.5574, -0.8268, 0.07492, 0.4148, -0.8881, 0.1978, 0.5017, -0.8516, 0.1517, 0.8079, 0.4702, 0.3551, 0.5817, 0.7196, 0.3794, 0.4842, 0.6197, 0.6176, 0.2895, 0.8665, 0.4067, 2.412e-09, 0.9106, 0.4134, -5.112e-08, 0.7885, 0.615, 0.8079, 0.4702, 0.3551, 0.6837, 0.3947, 0.6139, 0.7857, 0.122, 0.6065, 0.9261, 0.162, 0.3406, 0.7857, 0.122, 0.6065, 0.7989, -0.1076, 0.5917, 0.932, -0.1186, 0.3425, 0.7989, -0.1076, 0.5917, 0.7381, -0.2409, 0.6302, 0.5817, 0.7196, 0.3794, 0.2895, 0.8665, 0.4067, 0.2179, 0.7511, 0.6233, 0.6074, -0.3873, 0.6935, 0.8788, -0.2089, 0.4291, 0.7381, -0.2409, 0.6302, 0.6074, -0.3873, 0.6935, 0.5229, -0.3363, 0.7833, 0.2473, -0.4349, 0.8659, 0.282, -0.5001, 0.8188, 0.2473, -0.4349, 0.8659, -2.748e-07, -0.4513, 0.8924, -0.3624, -0.8855, -0.2908, -0.3232, -0.8638, -0.3865, -0.5916, -0.7539, -0.2857, 2.484e-09, -0.8822, -0.4709, 1.942e-08, -0.9738, -0.2276, -0.3372, -0.9154, -0.2199, -0.3407, 0.9393, 0.04038, 0.0, 0.9992, 0.04056, -1.225e-09, 0.989, -0.1482, 3.002e-08, -0.9569, -0.2904, -0.3624, -0.8855, -0.2908, -0.3372, -0.9154, -0.2199, -0.3372, -0.9154, -0.2199, -0.6416, -0.7405, -0.2, -0.5738, -0.6715, -0.4689, -0.5725, 0.6823, -0.4546, -0.2893, 0.8403, -0.4584, -0.1423, 0.5085, -0.8492, -0.8566, 0.4942, -0.148, -0.866, 0.4985, 0.0409, -0.6423, 0.7653, 0.04082, -2.748e-07, -0.4513, 0.8924, 0.0, -0.2631, 0.9648, -0.1416, -0.2334, 0.962, -0.6728, -0.7105, -0.2063, -0.5916, -0.7539, -0.2857, -0.8345, -0.5393, -0.1132, -0.2473, -0.4349, 0.8659, -0.1416, -0.2334, 0.962, -0.3402, -0.1266, 0.9318, -0.8773, 0.1543, -0.4546, -0.7714, 0.4453, -0.4546, -0.4591, 0.2651, -0.8479, -0.8566, 0.4942, -0.148, -0.6357, 0.7576, -0.1481, -0.5725, 0.6823, -0.4546, -0.3372, -0.9154, -0.2199, -0.3624, -0.8855, -0.2908, -0.6728, -0.7105, -0.2063, -0.5229, -0.3363, 0.7833, -0.3402, -0.1266, 0.9318, -0.4517, -0.07241, 0.8892, -0.6728, -0.7105, -0.2063, -0.9198, -0.3912, -0.02955, -0.8646, -0.4747, -0.1647, -0.4596, -0.2627, -0.8484, -0.7749, -0.4377, -0.456, -0.8772, -0.1556, -0.4542, -0.8646, -0.4747, -0.1647, -0.9198, -0.3912, -0.02955, -0.9873, -0.155, 0.03373, -0.1412, -0.504, -0.8521, -0.2888, -0.8303, -0.4766, -0.5738, -0.6715, -0.4689, -0.28, 0.3818, 0.8808, -0.102, 0.4868, 0.8676, -0.2179, 0.7511, 0.6233, -0.6416, -0.7405, -0.2, -0.8646, -0.4747, -0.1647, -0.7749, -0.4377, -0.456, -0.9198, -0.3912, -0.02955, -0.9507, -0.2456, 0.1895, -0.9721, -0.1143, 0.205, -0.3274, 0.9145, 0.2377, -0.2895, 0.8665, 0.4067, 2.412e-09, 0.9106, 0.4134, -0.6423, 0.7653, 0.04082, -0.6235, 0.7478, 0.2279, -0.3274, 0.9145, 0.2377, -0.7749, -0.4377, -0.456, -0.8646, -0.4747, -0.1647, -0.974, -0.1709, -0.1484, -0.7381, -0.2409, 0.6302, -0.4517, -0.07241, 0.8892, -0.4648, -0.06185, 0.8833, -0.8439, 0.4894, 0.22, -0.8079, 0.4702, 0.3551, -0.5817, 0.7196, 0.3794, -0.282, -0.5001, 0.8188, -0.6074, -0.3873, 0.6935, -0.5093, -0.5046, 0.6971, -0.974, -0.1709, -0.1484, -0.9873, -0.155, 0.03373, -0.9848, 0.169, 0.04072, -0.8772, -0.1556, -0.4542, -0.974, -0.1709, -0.1484, -0.9744, 0.1697, -0.1478, -0.4648, -0.06185, 0.8833, -0.455, 0.05032, 0.8891, -0.7857, 0.122, 0.6065, -0.3336, 0.9308, -0.1495, -1.225e-09, 0.989, -0.1482, 2.241e-08, 0.8931, -0.4499, 3.002e-08, -0.9569, -0.2904, 2.404e-09, -0.9156, -0.4021, -0.3232, -0.8638, -0.3865, -0.8773, 0.1543, -0.4546, -0.9744, 0.1697, -0.1478, -0.8566, 0.4942, -0.148, -0.961, 0.1752, 0.214, -0.9261, 0.162, 0.3406, -0.8079, 0.4702, 0.3551, -0.3407, 0.9393, 0.04038, -0.3274, 0.9145, 0.2377, -2.455e-09, 0.9717, 0.2362, -0.9238, -0.3503, 0.1544, -0.9094, -0.4046, 0.09624, -0.7671, -0.6322, 0.109, -0.9873, -0.155, 0.03373, -0.9721, -0.1143, 0.205, -0.961, 0.1752, 0.214, -0.455, 0.05032, 0.8891, -0.3972, 0.227, 0.8892, -0.6837, 0.3947, 0.6139, -0.9744, 0.1697, -0.1478, -0.9848, 0.169, 0.04072, -0.866, 0.4985, 0.0409, -0.9721, -0.1143, 0.205, -0.932, -0.1186, 0.3425, -0.9261, 0.162, 0.3406, -2.419e-09, -0.6443, 0.7648, -0.2385, -0.6163, 0.7505, -0.2434, -0.8077, 0.5369, -0.102, 0.4868, 0.8676, 1.061e-07, 0.5173, 0.8558, -5.112e-08, 0.7885, 0.615, -0.6357, 0.7576, -0.1481, -0.3336, 0.9308, -0.1495, -0.2893, 0.8403, -0.4584, -0.6357, 0.7576, -0.1481, -0.6423, 0.7653, 0.04082, -0.3407, 0.9393, 0.04038, -0.866, 0.4985, 0.0409, -0.8439, 0.4894, 0.22, -0.6235, 0.7478, 0.2279, -0.3972, 0.227, 0.8892, -0.28, 0.3818, 0.8808, -0.4842, 0.6197, 0.6176, -0.3232, -0.8638, -0.3865, -0.3052, -0.9347, -0.1824, -0.5584, -0.8222, -0.1108, -0.2385, -0.6163, 0.7505, -0.5093, -0.5046, 0.6971, -0.4859, -0.7017, 0.521, -0.6235, 0.7478, 0.2279, -0.5817, 0.7196, 0.3794, -0.2895, 0.8665, 0.4067, 0.0, -0.5477, -0.8367, 2.484e-09, -0.8822, -0.4709, -0.2888, -0.8303, -0.4766, -0.5738, -0.6715, -0.4689, -0.7749, -0.4377, -0.456, -0.4596, -0.2627, -0.8484, -0.5221, -0.09243, -0.8479, -0.8772, -0.1556, -0.4542, -0.8773, 0.1543, -0.4546, -0.7714, 0.4453, -0.4546, -0.5725, 0.6823, -0.4546, -0.3408, 0.4061, -0.8479, -0.2893, 0.8403, -0.4584, 2.241e-08, 0.8931, -0.4499, 2.392e-08, 0.5532, -0.8331, 2.404e-09, -0.9156, -0.4021, 0.0, -0.9811, -0.1936, -0.3052, -0.9347, -0.1824, 0.0, -0.9811, -0.1936, -4.846e-09, -0.9992, 0.03999, -0.3298, -0.942, 0.06203, -0.9507, -0.2456, 0.1895, -0.8788, -0.2089, 0.4291, -0.932, -0.1186, 0.3425, -0.3052, -0.9347, -0.1824, -0.3298, -0.942, 0.06203, -0.5809, -0.8077, 0.1012, -0.6074, -0.3873, 0.6935, -0.8788, -0.2089, 0.4291, -0.7539, -0.3363, 0.5644, -0.5916, -0.7539, -0.2857, -0.5584, -0.8222, -0.1108, -0.7404, -0.6721, -0.0138, -0.5093, -0.5046, 0.6971, -0.7539, -0.3363, 0.5644, -0.6749, -0.5835, 0.4518, -0.8895, -0.3169, 0.3292, -0.739, -0.5912, 0.3231, -0.6749, -0.5835, 0.4518, -0.9507, -0.2456, 0.1895, -0.9238, -0.3503, 0.1544, -0.8895, -0.3169, 0.3292, -0.4006, -0.8826, 0.2461, -0.5238, -0.7856, 0.3293, -0.5697, -0.8206, 0.04486, 5.985e-10, -0.9799, 0.1995, -4.961e-09, -0.943, 0.3327, -0.04778, -0.9285, 0.3684, -0.5584, -0.8222, -0.1108, -0.5809, -0.8077, 0.1012, -0.7671, -0.6322, 0.109, -0.5238, -0.7856, 0.3293, -0.739, -0.5912, 0.3231, -0.8277, -0.538, 0.1593, -0.9848, 0.169, 0.04072, -0.961, 0.1752, 0.214, -0.8439, 0.4894, 0.22, -2.611e-07, -0.5331, 0.846, -0.282, -0.5001, 0.8188, -0.2385, -0.6163, 0.7505, -0.9507, -0.2456, 0.1895, -0.9198, -0.3912, -0.02955, -0.9094, -0.4046, 0.09624, -0.3841, -0.923, 0.0225, -0.3298, -0.942, 0.06203, -0.1243, -0.9803, 0.1535, -4.846e-09, -0.9992, 0.03999, 5.985e-10, -0.9799, 0.1995, -0.1243, -0.9803, 0.1535, -0.3298, -0.942, 0.06203, -0.3841, -0.923, 0.0225, -0.5697, -0.8206, 0.04486, -0.9094, -0.4046, 0.09624, -0.8345, -0.5393, -0.1132, -0.7404, -0.6721, -0.0138, -0.7671, -0.6322, 0.109, -0.5809, -0.8077, 0.1012, -0.5697, -0.8206, 0.04486, -0.739, -0.5912, 0.3231, -0.8895, -0.3169, 0.3292, -0.9238, -0.3503, 0.1544, -0.04778, -0.9285, 0.3684, -0.2434, -0.8077, 0.5369, -0.4148, -0.8881, 0.1978, -0.5574, -0.8268, 0.07492, -0.4859, -0.7017, 0.521, -0.6749, -0.5835, 0.4518, -0.2434, -0.8077, 0.5369, -0.4859, -0.7017, 0.521, -0.5574, -0.8268, 0.07492, -0.04778, -0.9285, 0.3684, -4.961e-09, -0.943, 0.3327, 6.194e-10, -0.8352, 0.5499, -0.1243, -0.9803, 0.1535, -0.04778, -0.9285, 0.3684, -0.08485, -0.9159, 0.3924, -0.08485, -0.9159, 0.3924, -0.4006, -0.8826, 0.2461, -0.1243, -0.9803, 0.1535, -0.4782, -0.7259, 0.4943, -0.2934, -0.8175, 0.4955, -0.5017, -0.8516, 0.1517, -0.4968, -0.7406, 0.4523, -0.5856, -0.7956, 0.1555, -0.6793, -0.6602, 0.3204, -0.5017, -0.8516, 0.1517, -0.2934, -0.8175, 0.4955, -0.1584, -0.9268, 0.3404, -0.3773, -0.8066, 0.455, -0.4112, -0.9036, 0.1197, -0.5856, -0.7956, 0.1555, -0.6793, -0.6602, 0.3204, -0.4782, -0.7259, 0.4943, -0.5308, -0.8446, -0.07071, -0.1584, -0.9268, 0.3404, -0.4112, -0.9036, 0.1197, -0.3773, -0.8066, 0.455, -0.4087, -0.8023, 0.4351, -0.4714, -0.7595, 0.4482, -0.5856, -0.7956, 0.1555, -0.5479, -0.7543, 0.3617, -0.5371, -0.7998, 0.2681, -0.4782, -0.7259, 0.4943, -0.4115, -0.8433, 0.3457, -0.4087, -0.8023, 0.4351, -0.4112, -0.9036, 0.1197, -0.5371, -0.7998, 0.2681, -0.4701, -0.8437, 0.259, -0.2934, -0.8175, 0.4955, -0.5856, -0.7956, 0.1555, -0.4714, -0.7595, 0.4482, -0.5479, -0.7543, 0.3617, -0.2934, -0.8175, 0.4955, -0.4701, -0.8437, 0.259, -0.4115, -0.8433, 0.3457, -0.5989, -0.7493, 0.2827, -0.3773, -0.8066, 0.455, -0.4006, -0.8826, 0.2461, -0.5085, -0.804, 0.3083, -0.5308, -0.8446, -0.07071, -0.5574, -0.8268, 0.07492, -0.3773, -0.8066, 0.455, -0.4968, -0.7406, 0.4523, -0.5238, -0.7856, 0.3293, -0.4148, -0.8881, 0.1978, -0.5017, -0.8516, 0.1517, -0.5989, -0.7493, 0.2827, -0.5238, -0.7856, 0.3293, -0.4968, -0.7406, 0.4523, -0.5085, -0.804, 0.3083, -0.5574, -0.8268, 0.07492, -0.5308, -0.8446, -0.07071, -0.5017, -0.8516, 0.1517, -0.8079, 0.4702, 0.3551, -0.6837, 0.3947, 0.6139, -0.4842, 0.6197, 0.6176, -0.2895, 0.8665, 0.4067, -0.2179, 0.7511, 0.6233, -5.112e-08, 0.7885, 0.615, -0.7857, 0.122, 0.6065, -0.6837, 0.3947, 0.6139, -0.8079, 0.4702, 0.3551, -0.7989, -0.1076, 0.5917, -0.7857, 0.122, 0.6065, -0.9261, 0.162, 0.3406, -0.7381, -0.2409, 0.6302, -0.7989, -0.1076, 0.5917, -0.932, -0.1186, 0.3425, -0.5817, 0.7196, 0.3794, -0.4842, 0.6197, 0.6176, -0.2179, 0.7511, 0.6233, -0.6074, -0.3873, 0.6935, -0.5229, -0.3363, 0.7833, -0.7381, -0.2409, 0.6302, -0.2473, -0.4349, 0.8659, -0.5229, -0.3363, 0.7833, -0.6074, -0.3873, 0.6935, -2.748e-07, -0.4513, 0.8924, -0.2473, -0.4349, 0.8659, -0.282, -0.5001, 0.8188])] * 3)])

# ---- objects
ob_sphere = bpy.data.objects.new('Sphere', me_sphere_001)
ob_lamp = bpy.data.objects.new('Lamp', light_lamp)
ob_camera = bpy.data.objects.new('Camera', cam_camera)

# ---- transforms, parenting, visibility, modifiers, constraints
ob_sphere.location = (0.0, 0.0, 0.0)
ob_sphere.rotation_euler = (-1.629e-07, 0.0, 0.0)
ob_sphere.color = (0.8, 0.8, 0.8, 1.0)
ob_sphere.lineart.crease_threshold = 0.0
ob_lamp.location = (4.076, 1.005, 5.904)
ob_lamp.rotation_euler = (0.6503, 0.05522, 1.866)
ob_lamp.lock_rotations_4d = False
ob_lamp.empty_display_type = 'ARROWS'
ob_lamp.color = (0.0, 0.0, 0.0, 0.0)
ob_lamp.lineart.crease_threshold = 0.0
ob_camera.location = (7.481, -6.508, 5.344)
ob_camera.rotation_euler = (1.109, 0.0, 0.8149)
ob_camera.lock_rotations_4d = False
ob_camera.empty_display_type = 'ARROWS'
ob_camera.color = (0.0, 0.0, 0.0, 0.0)
ob_camera.display_type = 'WIRE'
ob_camera.lineart.crease_threshold = 0.0

# ---- collection membership
col_collection_1.objects.link(ob_sphere)
col_collection_1.objects.link(ob_lamp)
col_collection_1.objects.link(ob_camera)

# ---- scene / render settings (as saved in the file)
scene.camera = ob_camera
scene.frame_start = 1; scene.frame_end = 250; scene.frame_set(1)
scene.render.engine = 'BLENDER_EEVEE_NEXT'
scene.render.resolution_percentage = 50
scene.render.dither_intensity = 0.0
scene.cycles.use_denoising = False
scene.cycles.samples = 128
scene.cycles.sampling_pattern = 'TABULATED_SOBOL'
scene.cycles.use_adaptive_sampling = False
scene.cycles.use_light_tree = False
scene.cycles.blur_glossy = 0.0
scene.cycles.sample_clamp_indirect = 0.0
scene.view_settings.view_transform = 'Standard'
bpy.context.view_layer.update()

